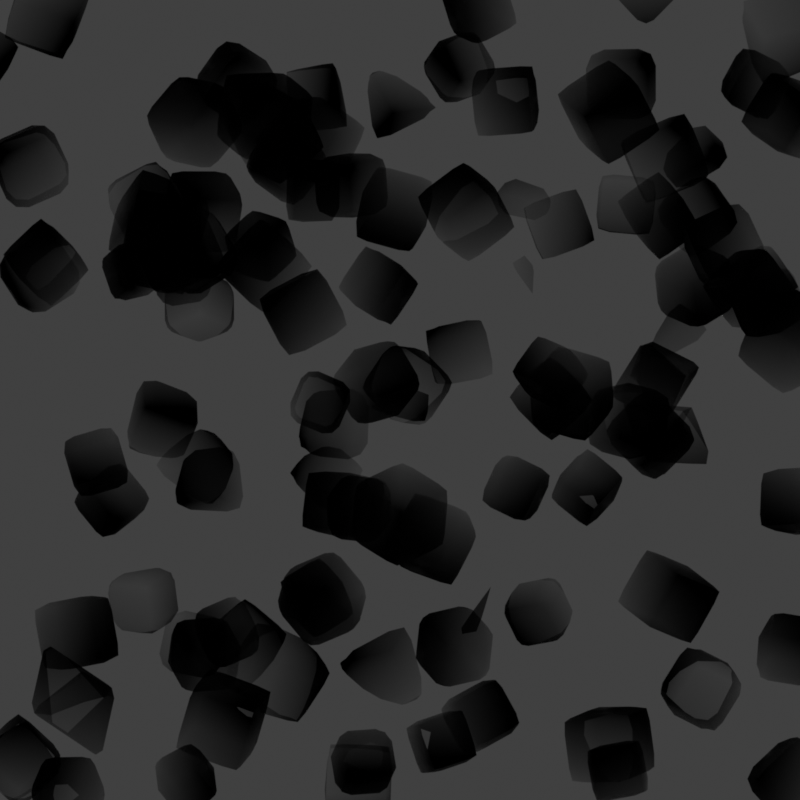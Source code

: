 # Source: Generator.blend  (saved by Blender 3.1.7; exported with 4.5.12 LTS)
import bpy
from mathutils import Matrix  # noqa: F401  (used for matrix-valued properties, if any)

bpy.ops.wm.read_factory_settings(use_empty=True)
scene = bpy.context.scene
scene.name = 'Scene'

# ---- collections
col_collection = bpy.data.collections.new('Collection'); scene.collection.children.link(col_collection)

# ---- materials (node trees are filled in below, after node groups)
mat_black = bpy.data.materials.new('Black')
mat_black.surface_render_method = 'BLENDED'
mat_black.blend_method = 'BLEND'
mat_black.use_transparent_shadow = False

# ---- material node trees
mat_black.use_nodes = True; mat_black.node_tree.nodes.clear()
_N = mat_black.node_tree.nodes; _L = mat_black.node_tree.links
n0 = _N.new('ShaderNodeOutputMaterial'); n0.name = 'Material Output'; n0.location = (300, 300)
n1 = _N.new('ShaderNodeBsdfPrincipled'); n1.name = 'Principled BSDF'; n1.location = (20, 238)
n1.distribution = 'GGX'
n1.subsurface_method = 'RANDOM_WALK_SKIN'
n1.inputs[0].default_value = (0.0, 0.0, 0.0, 1.0)
n1.inputs[1].default_value = 1.0
n1.inputs[2].default_value = 1.0
n1.inputs[3].default_value = 37.35
n1.inputs[13].default_value = 0.0
n1.inputs[15].default_value = 1.0
n1.inputs[18].default_value = 1.0
n1.inputs[27].default_value = (0.0, 0.0, 0.0, 1.0)
n1.inputs[28].default_value = 1.0
n2 = _N.new('ShaderNodeMapping'); n2.name = 'Отображение'; n2.location = (-237, 115)
n2.inputs[1].default_value = (1.0, 1.0, 1.0)
n2.inputs[2].default_value = (0.9268, 1.035, 1.349)
n2.inputs[3].default_value = (-1.0, -1.0, -1.0)
n3 = _N.new('ShaderNodeTexCoord'); n3.name = 'Текстурные координаты'; n3.location = (-487, 138)
_L.new(n1.outputs[0], n0.inputs[0])
_L.new(n2.outputs[0], n1.inputs[4])
_L.new(n3.outputs[0], n2.inputs[0])
n0.is_active_output = True

# ---- world
world_world = bpy.data.worlds.new('World'); scene.world = world_world
world_world.use_nodes = True; world_world.node_tree.nodes.clear()
_N = world_world.node_tree.nodes; _L = world_world.node_tree.links
n0 = _N.new('ShaderNodeOutputWorld'); n0.name = 'World Output'; n0.location = (300, 300)
n1 = _N.new('ShaderNodeBackground'); n1.name = 'Background'; n1.location = (10, 300)
n1.inputs[0].default_value = (0.05088, 0.05088, 0.05088, 1.0)
n1.inputs[1].default_value = 0.5
_L.new(n1.outputs[0], n0.inputs[0])
n0.is_active_output = True
world_world.color = (0.05088, 0.05088, 0.05088)
world_world.use_sun_shadow = False
world_world.sun_shadow_jitter_overblur = 0.0

# ---- cameras
cam_camera = bpy.data.cameras.new('Camera')
cam_camera.type = 'ORTHO'
cam_camera.clip_end = 100.0
cam_camera.lens = -7.868e-07
cam_camera.ortho_scale = 220.0
cam_camera.show_background_images = True

# ---- lights
light_sun = bpy.data.lights.new('sun', 'SUN')
light_sun.transmission_factor = 0.0
light_sun.energy = 1.0
light_sun.shadow_soft_size = 0.25

# ---- meshes
me_cube = bpy.data.meshes.new('cube')
me_cube.from_pydata([(1.0, 1.0, 0.0), (1.0, -1.0, 0.0), (-1.0, -1.0, 0.0), (-1.0, 1.0, 0.0), (1.0, 1.0, 2.0), (1.0, -1.0, 2.0), (-1.0, -1.0, 2.0), (-1.0, 1.0, 2.0)], [], [(0, 1, 2, 3), (7, 6, 2, 3), (1, 5, 4, 0), (2, 6, 5, 1), (3, 7, 4, 0), (7, 4, 5, 6)])
me_cube.polygons.foreach_set('use_smooth', [True] * 6)
me_cube.materials.append(mat_black)
me_cube.use_remesh_fix_poles = True
me_cube.use_remesh_preserve_attributes = False
me_cube.update()
me_cube_001 = bpy.data.meshes.new('cube.001')
me_cube_001.from_pydata([(1.0, 1.0, 0.0), (1.0, -1.0, 0.0), (-1.0, -1.0, 0.0), (-1.0, 1.0, 0.0), (1.0, 1.0, 2.0), (1.0, -1.0, 2.0), (-1.0, -1.0, 2.0), (-1.0, 1.0, 2.0)], [], [(0, 1, 2, 3), (7, 6, 2, 3), (1, 5, 4, 0), (2, 6, 5, 1), (3, 7, 4, 0), (7, 4, 5, 6)])
me_cube_001.polygons.foreach_set('use_smooth', [True] * 6)
me_cube_001.materials.append(mat_black)
me_cube_001.use_remesh_fix_poles = True
me_cube_001.use_remesh_preserve_attributes = False
me_cube_001.update()
me_cube_002 = bpy.data.meshes.new('cube.002')
me_cube_002.from_pydata([(1.0, 1.0, 0.0), (1.0, -1.0, 0.0), (-1.0, -1.0, 0.0), (-1.0, 1.0, 0.0), (1.0, 1.0, 2.0), (1.0, -1.0, 2.0), (-1.0, -1.0, 2.0), (-1.0, 1.0, 2.0)], [], [(0, 1, 2, 3), (7, 6, 2, 3), (1, 5, 4, 0), (2, 6, 5, 1), (3, 7, 4, 0), (7, 4, 5, 6)])
me_cube_002.polygons.foreach_set('use_smooth', [True] * 6)
me_cube_002.materials.append(mat_black)
me_cube_002.use_remesh_fix_poles = True
me_cube_002.use_remesh_preserve_attributes = False
me_cube_002.update()
me_cube_003 = bpy.data.meshes.new('cube.003')
me_cube_003.from_pydata([(1.0, 1.0, 0.0), (1.0, -1.0, 0.0), (-1.0, -1.0, 0.0), (-1.0, 1.0, 0.0), (1.0, 1.0, 2.0), (1.0, -1.0, 2.0), (-1.0, -1.0, 2.0), (-1.0, 1.0, 2.0)], [], [(0, 1, 2, 3), (7, 6, 2, 3), (1, 5, 4, 0), (2, 6, 5, 1), (3, 7, 4, 0), (7, 4, 5, 6)])
me_cube_003.polygons.foreach_set('use_smooth', [True] * 6)
me_cube_003.materials.append(mat_black)
me_cube_003.use_remesh_fix_poles = True
me_cube_003.use_remesh_preserve_attributes = False
me_cube_003.update()
me_cube_004 = bpy.data.meshes.new('cube.004')
me_cube_004.from_pydata([(1.0, 1.0, 0.0), (1.0, -1.0, 0.0), (-1.0, -1.0, 0.0), (-1.0, 1.0, 0.0), (1.0, 1.0, 2.0), (1.0, -1.0, 2.0), (-1.0, -1.0, 2.0), (-1.0, 1.0, 2.0)], [], [(0, 1, 2, 3), (7, 6, 2, 3), (1, 5, 4, 0), (2, 6, 5, 1), (3, 7, 4, 0), (7, 4, 5, 6)])
me_cube_004.polygons.foreach_set('use_smooth', [True] * 6)
me_cube_004.materials.append(mat_black)
me_cube_004.use_remesh_fix_poles = True
me_cube_004.use_remesh_preserve_attributes = False
me_cube_004.update()
me_cube_005 = bpy.data.meshes.new('cube.005')
me_cube_005.from_pydata([(1.0, 1.0, 0.0), (1.0, -1.0, 0.0), (-1.0, -1.0, 0.0), (-1.0, 1.0, 0.0), (1.0, 1.0, 2.0), (1.0, -1.0, 2.0), (-1.0, -1.0, 2.0), (-1.0, 1.0, 2.0)], [], [(0, 1, 2, 3), (7, 6, 2, 3), (1, 5, 4, 0), (2, 6, 5, 1), (3, 7, 4, 0), (7, 4, 5, 6)])
me_cube_005.polygons.foreach_set('use_smooth', [True] * 6)
me_cube_005.materials.append(mat_black)
me_cube_005.use_remesh_fix_poles = True
me_cube_005.use_remesh_preserve_attributes = False
me_cube_005.update()
me_cube_006 = bpy.data.meshes.new('cube.006')
me_cube_006.from_pydata([(1.0, 1.0, 0.0), (1.0, -1.0, 0.0), (-1.0, -1.0, 0.0), (-1.0, 1.0, 0.0), (1.0, 1.0, 2.0), (1.0, -1.0, 2.0), (-1.0, -1.0, 2.0), (-1.0, 1.0, 2.0)], [], [(0, 1, 2, 3), (7, 6, 2, 3), (1, 5, 4, 0), (2, 6, 5, 1), (3, 7, 4, 0), (7, 4, 5, 6)])
me_cube_006.polygons.foreach_set('use_smooth', [True] * 6)
me_cube_006.materials.append(mat_black)
me_cube_006.use_remesh_fix_poles = True
me_cube_006.use_remesh_preserve_attributes = False
me_cube_006.update()
me_cube_007 = bpy.data.meshes.new('cube.007')
me_cube_007.from_pydata([(1.0, 1.0, 0.0), (1.0, -1.0, 0.0), (-1.0, -1.0, 0.0), (-1.0, 1.0, 0.0), (1.0, 1.0, 2.0), (1.0, -1.0, 2.0), (-1.0, -1.0, 2.0), (-1.0, 1.0, 2.0)], [], [(0, 1, 2, 3), (7, 6, 2, 3), (1, 5, 4, 0), (2, 6, 5, 1), (3, 7, 4, 0), (7, 4, 5, 6)])
me_cube_007.polygons.foreach_set('use_smooth', [True] * 6)
me_cube_007.materials.append(mat_black)
me_cube_007.use_remesh_fix_poles = True
me_cube_007.use_remesh_preserve_attributes = False
me_cube_007.update()
me_cube_008 = bpy.data.meshes.new('cube.008')
me_cube_008.from_pydata([(1.0, 1.0, 0.0), (1.0, -1.0, 0.0), (-1.0, -1.0, 0.0), (-1.0, 1.0, 0.0), (1.0, 1.0, 2.0), (1.0, -1.0, 2.0), (-1.0, -1.0, 2.0), (-1.0, 1.0, 2.0)], [], [(0, 1, 2, 3), (7, 6, 2, 3), (1, 5, 4, 0), (2, 6, 5, 1), (3, 7, 4, 0), (7, 4, 5, 6)])
me_cube_008.polygons.foreach_set('use_smooth', [True] * 6)
me_cube_008.materials.append(mat_black)
me_cube_008.use_remesh_fix_poles = True
me_cube_008.use_remesh_preserve_attributes = False
me_cube_008.update()
me_cube_009 = bpy.data.meshes.new('cube.009')
me_cube_009.from_pydata([(1.0, 1.0, 0.0), (1.0, -1.0, 0.0), (-1.0, -1.0, 0.0), (-1.0, 1.0, 0.0), (1.0, 1.0, 2.0), (1.0, -1.0, 2.0), (-1.0, -1.0, 2.0), (-1.0, 1.0, 2.0)], [], [(0, 1, 2, 3), (7, 6, 2, 3), (1, 5, 4, 0), (2, 6, 5, 1), (3, 7, 4, 0), (7, 4, 5, 6)])
me_cube_009.polygons.foreach_set('use_smooth', [True] * 6)
me_cube_009.materials.append(mat_black)
me_cube_009.use_remesh_fix_poles = True
me_cube_009.use_remesh_preserve_attributes = False
me_cube_009.update()
me_cube_010 = bpy.data.meshes.new('cube.010')
me_cube_010.from_pydata([(1.0, 1.0, 0.0), (1.0, -1.0, 0.0), (-1.0, -1.0, 0.0), (-1.0, 1.0, 0.0), (1.0, 1.0, 2.0), (1.0, -1.0, 2.0), (-1.0, -1.0, 2.0), (-1.0, 1.0, 2.0)], [], [(0, 1, 2, 3), (7, 6, 2, 3), (1, 5, 4, 0), (2, 6, 5, 1), (3, 7, 4, 0), (7, 4, 5, 6)])
me_cube_010.polygons.foreach_set('use_smooth', [True] * 6)
me_cube_010.materials.append(mat_black)
me_cube_010.use_remesh_fix_poles = True
me_cube_010.use_remesh_preserve_attributes = False
me_cube_010.update()
me_cube_011 = bpy.data.meshes.new('cube.011')
me_cube_011.from_pydata([(1.0, 1.0, 0.0), (1.0, -1.0, 0.0), (-1.0, -1.0, 0.0), (-1.0, 1.0, 0.0), (1.0, 1.0, 2.0), (1.0, -1.0, 2.0), (-1.0, -1.0, 2.0), (-1.0, 1.0, 2.0)], [], [(0, 1, 2, 3), (7, 6, 2, 3), (1, 5, 4, 0), (2, 6, 5, 1), (3, 7, 4, 0), (7, 4, 5, 6)])
me_cube_011.polygons.foreach_set('use_smooth', [True] * 6)
me_cube_011.materials.append(mat_black)
me_cube_011.use_remesh_fix_poles = True
me_cube_011.use_remesh_preserve_attributes = False
me_cube_011.update()
me_cube_012 = bpy.data.meshes.new('cube.012')
me_cube_012.from_pydata([(1.0, 1.0, 0.0), (1.0, -1.0, 0.0), (-1.0, -1.0, 0.0), (-1.0, 1.0, 0.0), (1.0, 1.0, 2.0), (1.0, -1.0, 2.0), (-1.0, -1.0, 2.0), (-1.0, 1.0, 2.0)], [], [(0, 1, 2, 3), (7, 6, 2, 3), (1, 5, 4, 0), (2, 6, 5, 1), (3, 7, 4, 0), (7, 4, 5, 6)])
me_cube_012.polygons.foreach_set('use_smooth', [True] * 6)
me_cube_012.materials.append(mat_black)
me_cube_012.use_remesh_fix_poles = True
me_cube_012.use_remesh_preserve_attributes = False
me_cube_012.update()
me_cube_013 = bpy.data.meshes.new('cube.013')
me_cube_013.from_pydata([(1.0, 1.0, 0.0), (1.0, -1.0, 0.0), (-1.0, -1.0, 0.0), (-1.0, 1.0, 0.0), (1.0, 1.0, 2.0), (1.0, -1.0, 2.0), (-1.0, -1.0, 2.0), (-1.0, 1.0, 2.0)], [], [(0, 1, 2, 3), (7, 6, 2, 3), (1, 5, 4, 0), (2, 6, 5, 1), (3, 7, 4, 0), (7, 4, 5, 6)])
me_cube_013.polygons.foreach_set('use_smooth', [True] * 6)
me_cube_013.materials.append(mat_black)
me_cube_013.use_remesh_fix_poles = True
me_cube_013.use_remesh_preserve_attributes = False
me_cube_013.update()
me_cube_014 = bpy.data.meshes.new('cube.014')
me_cube_014.from_pydata([(1.0, 1.0, 0.0), (1.0, -1.0, 0.0), (-1.0, -1.0, 0.0), (-1.0, 1.0, 0.0), (1.0, 1.0, 2.0), (1.0, -1.0, 2.0), (-1.0, -1.0, 2.0), (-1.0, 1.0, 2.0)], [], [(0, 1, 2, 3), (7, 6, 2, 3), (1, 5, 4, 0), (2, 6, 5, 1), (3, 7, 4, 0), (7, 4, 5, 6)])
me_cube_014.polygons.foreach_set('use_smooth', [True] * 6)
me_cube_014.materials.append(mat_black)
me_cube_014.use_remesh_fix_poles = True
me_cube_014.use_remesh_preserve_attributes = False
me_cube_014.update()
me_cube_015 = bpy.data.meshes.new('cube.015')
me_cube_015.from_pydata([(1.0, 1.0, 0.0), (1.0, -1.0, 0.0), (-1.0, -1.0, 0.0), (-1.0, 1.0, 0.0), (1.0, 1.0, 2.0), (1.0, -1.0, 2.0), (-1.0, -1.0, 2.0), (-1.0, 1.0, 2.0)], [], [(0, 1, 2, 3), (7, 6, 2, 3), (1, 5, 4, 0), (2, 6, 5, 1), (3, 7, 4, 0), (7, 4, 5, 6)])
me_cube_015.polygons.foreach_set('use_smooth', [True] * 6)
me_cube_015.materials.append(mat_black)
me_cube_015.use_remesh_fix_poles = True
me_cube_015.use_remesh_preserve_attributes = False
me_cube_015.update()
me_cube_016 = bpy.data.meshes.new('cube.016')
me_cube_016.from_pydata([(1.0, 1.0, 0.0), (1.0, -1.0, 0.0), (-1.0, -1.0, 0.0), (-1.0, 1.0, 0.0), (1.0, 1.0, 2.0), (1.0, -1.0, 2.0), (-1.0, -1.0, 2.0), (-1.0, 1.0, 2.0)], [], [(0, 1, 2, 3), (7, 6, 2, 3), (1, 5, 4, 0), (2, 6, 5, 1), (3, 7, 4, 0), (7, 4, 5, 6)])
me_cube_016.polygons.foreach_set('use_smooth', [True] * 6)
me_cube_016.materials.append(mat_black)
me_cube_016.use_remesh_fix_poles = True
me_cube_016.use_remesh_preserve_attributes = False
me_cube_016.update()
me_cube_017 = bpy.data.meshes.new('cube.017')
me_cube_017.from_pydata([(1.0, 1.0, 0.0), (1.0, -1.0, 0.0), (-1.0, -1.0, 0.0), (-1.0, 1.0, 0.0), (1.0, 1.0, 2.0), (1.0, -1.0, 2.0), (-1.0, -1.0, 2.0), (-1.0, 1.0, 2.0)], [], [(0, 1, 2, 3), (7, 6, 2, 3), (1, 5, 4, 0), (2, 6, 5, 1), (3, 7, 4, 0), (7, 4, 5, 6)])
me_cube_017.polygons.foreach_set('use_smooth', [True] * 6)
me_cube_017.materials.append(mat_black)
me_cube_017.use_remesh_fix_poles = True
me_cube_017.use_remesh_preserve_attributes = False
me_cube_017.update()
me_cube_018 = bpy.data.meshes.new('cube.018')
me_cube_018.from_pydata([(1.0, 1.0, 0.0), (1.0, -1.0, 0.0), (-1.0, -1.0, 0.0), (-1.0, 1.0, 0.0), (1.0, 1.0, 2.0), (1.0, -1.0, 2.0), (-1.0, -1.0, 2.0), (-1.0, 1.0, 2.0)], [], [(0, 1, 2, 3), (7, 6, 2, 3), (1, 5, 4, 0), (2, 6, 5, 1), (3, 7, 4, 0), (7, 4, 5, 6)])
me_cube_018.polygons.foreach_set('use_smooth', [True] * 6)
me_cube_018.materials.append(mat_black)
me_cube_018.use_remesh_fix_poles = True
me_cube_018.use_remesh_preserve_attributes = False
me_cube_018.update()
me_cube_019 = bpy.data.meshes.new('cube.019')
me_cube_019.from_pydata([(1.0, 1.0, 0.0), (1.0, -1.0, 0.0), (-1.0, -1.0, 0.0), (-1.0, 1.0, 0.0), (1.0, 1.0, 2.0), (1.0, -1.0, 2.0), (-1.0, -1.0, 2.0), (-1.0, 1.0, 2.0)], [], [(0, 1, 2, 3), (7, 6, 2, 3), (1, 5, 4, 0), (2, 6, 5, 1), (3, 7, 4, 0), (7, 4, 5, 6)])
me_cube_019.polygons.foreach_set('use_smooth', [True] * 6)
me_cube_019.materials.append(mat_black)
me_cube_019.use_remesh_fix_poles = True
me_cube_019.use_remesh_preserve_attributes = False
me_cube_019.update()
me_cube_020 = bpy.data.meshes.new('cube.020')
me_cube_020.from_pydata([(1.0, 1.0, 0.0), (1.0, -1.0, 0.0), (-1.0, -1.0, 0.0), (-1.0, 1.0, 0.0), (1.0, 1.0, 2.0), (1.0, -1.0, 2.0), (-1.0, -1.0, 2.0), (-1.0, 1.0, 2.0)], [], [(0, 1, 2, 3), (7, 6, 2, 3), (1, 5, 4, 0), (2, 6, 5, 1), (3, 7, 4, 0), (7, 4, 5, 6)])
me_cube_020.polygons.foreach_set('use_smooth', [True] * 6)
me_cube_020.materials.append(mat_black)
me_cube_020.use_remesh_fix_poles = True
me_cube_020.use_remesh_preserve_attributes = False
me_cube_020.update()
me_cube_021 = bpy.data.meshes.new('cube.021')
me_cube_021.from_pydata([(1.0, 1.0, 0.0), (1.0, -1.0, 0.0), (-1.0, -1.0, 0.0), (-1.0, 1.0, 0.0), (1.0, 1.0, 2.0), (1.0, -1.0, 2.0), (-1.0, -1.0, 2.0), (-1.0, 1.0, 2.0)], [], [(0, 1, 2, 3), (7, 6, 2, 3), (1, 5, 4, 0), (2, 6, 5, 1), (3, 7, 4, 0), (7, 4, 5, 6)])
me_cube_021.polygons.foreach_set('use_smooth', [True] * 6)
me_cube_021.materials.append(mat_black)
me_cube_021.use_remesh_fix_poles = True
me_cube_021.use_remesh_preserve_attributes = False
me_cube_021.update()
me_cube_022 = bpy.data.meshes.new('cube.022')
me_cube_022.from_pydata([(1.0, 1.0, 0.0), (1.0, -1.0, 0.0), (-1.0, -1.0, 0.0), (-1.0, 1.0, 0.0), (1.0, 1.0, 2.0), (1.0, -1.0, 2.0), (-1.0, -1.0, 2.0), (-1.0, 1.0, 2.0)], [], [(0, 1, 2, 3), (7, 6, 2, 3), (1, 5, 4, 0), (2, 6, 5, 1), (3, 7, 4, 0), (7, 4, 5, 6)])
me_cube_022.polygons.foreach_set('use_smooth', [True] * 6)
me_cube_022.materials.append(mat_black)
me_cube_022.use_remesh_fix_poles = True
me_cube_022.use_remesh_preserve_attributes = False
me_cube_022.update()
me_cube_023 = bpy.data.meshes.new('cube.023')
me_cube_023.from_pydata([(1.0, 1.0, 0.0), (1.0, -1.0, 0.0), (-1.0, -1.0, 0.0), (-1.0, 1.0, 0.0), (1.0, 1.0, 2.0), (1.0, -1.0, 2.0), (-1.0, -1.0, 2.0), (-1.0, 1.0, 2.0)], [], [(0, 1, 2, 3), (7, 6, 2, 3), (1, 5, 4, 0), (2, 6, 5, 1), (3, 7, 4, 0), (7, 4, 5, 6)])
me_cube_023.polygons.foreach_set('use_smooth', [True] * 6)
me_cube_023.materials.append(mat_black)
me_cube_023.use_remesh_fix_poles = True
me_cube_023.use_remesh_preserve_attributes = False
me_cube_023.update()
me_cube_024 = bpy.data.meshes.new('cube.024')
me_cube_024.from_pydata([(1.0, 1.0, 0.0), (1.0, -1.0, 0.0), (-1.0, -1.0, 0.0), (-1.0, 1.0, 0.0), (1.0, 1.0, 2.0), (1.0, -1.0, 2.0), (-1.0, -1.0, 2.0), (-1.0, 1.0, 2.0)], [], [(0, 1, 2, 3), (7, 6, 2, 3), (1, 5, 4, 0), (2, 6, 5, 1), (3, 7, 4, 0), (7, 4, 5, 6)])
me_cube_024.polygons.foreach_set('use_smooth', [True] * 6)
me_cube_024.materials.append(mat_black)
me_cube_024.use_remesh_fix_poles = True
me_cube_024.use_remesh_preserve_attributes = False
me_cube_024.update()
me_cube_025 = bpy.data.meshes.new('cube.025')
me_cube_025.from_pydata([(1.0, 1.0, 0.0), (1.0, -1.0, 0.0), (-1.0, -1.0, 0.0), (-1.0, 1.0, 0.0), (1.0, 1.0, 2.0), (1.0, -1.0, 2.0), (-1.0, -1.0, 2.0), (-1.0, 1.0, 2.0)], [], [(0, 1, 2, 3), (7, 6, 2, 3), (1, 5, 4, 0), (2, 6, 5, 1), (3, 7, 4, 0), (7, 4, 5, 6)])
me_cube_025.polygons.foreach_set('use_smooth', [True] * 6)
me_cube_025.materials.append(mat_black)
me_cube_025.use_remesh_fix_poles = True
me_cube_025.use_remesh_preserve_attributes = False
me_cube_025.update()
me_cube_026 = bpy.data.meshes.new('cube.026')
me_cube_026.from_pydata([(1.0, 1.0, 0.0), (1.0, -1.0, 0.0), (-1.0, -1.0, 0.0), (-1.0, 1.0, 0.0), (1.0, 1.0, 2.0), (1.0, -1.0, 2.0), (-1.0, -1.0, 2.0), (-1.0, 1.0, 2.0)], [], [(0, 1, 2, 3), (7, 6, 2, 3), (1, 5, 4, 0), (2, 6, 5, 1), (3, 7, 4, 0), (7, 4, 5, 6)])
me_cube_026.polygons.foreach_set('use_smooth', [True] * 6)
me_cube_026.materials.append(mat_black)
me_cube_026.use_remesh_fix_poles = True
me_cube_026.use_remesh_preserve_attributes = False
me_cube_026.update()
me_cube_027 = bpy.data.meshes.new('cube.027')
me_cube_027.from_pydata([(1.0, 1.0, 0.0), (1.0, -1.0, 0.0), (-1.0, -1.0, 0.0), (-1.0, 1.0, 0.0), (1.0, 1.0, 2.0), (1.0, -1.0, 2.0), (-1.0, -1.0, 2.0), (-1.0, 1.0, 2.0)], [], [(0, 1, 2, 3), (7, 6, 2, 3), (1, 5, 4, 0), (2, 6, 5, 1), (3, 7, 4, 0), (7, 4, 5, 6)])
me_cube_027.polygons.foreach_set('use_smooth', [True] * 6)
me_cube_027.materials.append(mat_black)
me_cube_027.use_remesh_fix_poles = True
me_cube_027.use_remesh_preserve_attributes = False
me_cube_027.update()
me_cube_028 = bpy.data.meshes.new('cube.028')
me_cube_028.from_pydata([(1.0, 1.0, 0.0), (1.0, -1.0, 0.0), (-1.0, -1.0, 0.0), (-1.0, 1.0, 0.0), (1.0, 1.0, 2.0), (1.0, -1.0, 2.0), (-1.0, -1.0, 2.0), (-1.0, 1.0, 2.0)], [], [(0, 1, 2, 3), (7, 6, 2, 3), (1, 5, 4, 0), (2, 6, 5, 1), (3, 7, 4, 0), (7, 4, 5, 6)])
me_cube_028.polygons.foreach_set('use_smooth', [True] * 6)
me_cube_028.materials.append(mat_black)
me_cube_028.use_remesh_fix_poles = True
me_cube_028.use_remesh_preserve_attributes = False
me_cube_028.update()
me_cube_029 = bpy.data.meshes.new('cube.029')
me_cube_029.from_pydata([(1.0, 1.0, 0.0), (1.0, -1.0, 0.0), (-1.0, -1.0, 0.0), (-1.0, 1.0, 0.0), (1.0, 1.0, 2.0), (1.0, -1.0, 2.0), (-1.0, -1.0, 2.0), (-1.0, 1.0, 2.0)], [], [(0, 1, 2, 3), (7, 6, 2, 3), (1, 5, 4, 0), (2, 6, 5, 1), (3, 7, 4, 0), (7, 4, 5, 6)])
me_cube_029.polygons.foreach_set('use_smooth', [True] * 6)
me_cube_029.materials.append(mat_black)
me_cube_029.use_remesh_fix_poles = True
me_cube_029.use_remesh_preserve_attributes = False
me_cube_029.update()
me_cube_030 = bpy.data.meshes.new('cube.030')
me_cube_030.from_pydata([(1.0, 1.0, 0.0), (1.0, -1.0, 0.0), (-1.0, -1.0, 0.0), (-1.0, 1.0, 0.0), (1.0, 1.0, 2.0), (1.0, -1.0, 2.0), (-1.0, -1.0, 2.0), (-1.0, 1.0, 2.0)], [], [(0, 1, 2, 3), (7, 6, 2, 3), (1, 5, 4, 0), (2, 6, 5, 1), (3, 7, 4, 0), (7, 4, 5, 6)])
me_cube_030.polygons.foreach_set('use_smooth', [True] * 6)
me_cube_030.materials.append(mat_black)
me_cube_030.use_remesh_fix_poles = True
me_cube_030.use_remesh_preserve_attributes = False
me_cube_030.update()
me_cube_031 = bpy.data.meshes.new('cube.031')
me_cube_031.from_pydata([(1.0, 1.0, 0.0), (1.0, -1.0, 0.0), (-1.0, -1.0, 0.0), (-1.0, 1.0, 0.0), (1.0, 1.0, 2.0), (1.0, -1.0, 2.0), (-1.0, -1.0, 2.0), (-1.0, 1.0, 2.0)], [], [(0, 1, 2, 3), (7, 6, 2, 3), (1, 5, 4, 0), (2, 6, 5, 1), (3, 7, 4, 0), (7, 4, 5, 6)])
me_cube_031.polygons.foreach_set('use_smooth', [True] * 6)
me_cube_031.materials.append(mat_black)
me_cube_031.use_remesh_fix_poles = True
me_cube_031.use_remesh_preserve_attributes = False
me_cube_031.update()
me_cube_032 = bpy.data.meshes.new('cube.032')
me_cube_032.from_pydata([(1.0, 1.0, 0.0), (1.0, -1.0, 0.0), (-1.0, -1.0, 0.0), (-1.0, 1.0, 0.0), (1.0, 1.0, 2.0), (1.0, -1.0, 2.0), (-1.0, -1.0, 2.0), (-1.0, 1.0, 2.0)], [], [(0, 1, 2, 3), (7, 6, 2, 3), (1, 5, 4, 0), (2, 6, 5, 1), (3, 7, 4, 0), (7, 4, 5, 6)])
me_cube_032.polygons.foreach_set('use_smooth', [True] * 6)
me_cube_032.materials.append(mat_black)
me_cube_032.use_remesh_fix_poles = True
me_cube_032.use_remesh_preserve_attributes = False
me_cube_032.update()
me_cube_033 = bpy.data.meshes.new('cube.033')
me_cube_033.from_pydata([(1.0, 1.0, 0.0), (1.0, -1.0, 0.0), (-1.0, -1.0, 0.0), (-1.0, 1.0, 0.0), (1.0, 1.0, 2.0), (1.0, -1.0, 2.0), (-1.0, -1.0, 2.0), (-1.0, 1.0, 2.0)], [], [(0, 1, 2, 3), (7, 6, 2, 3), (1, 5, 4, 0), (2, 6, 5, 1), (3, 7, 4, 0), (7, 4, 5, 6)])
me_cube_033.polygons.foreach_set('use_smooth', [True] * 6)
me_cube_033.materials.append(mat_black)
me_cube_033.use_remesh_fix_poles = True
me_cube_033.use_remesh_preserve_attributes = False
me_cube_033.update()
me_cube_034 = bpy.data.meshes.new('cube.034')
me_cube_034.from_pydata([(1.0, 1.0, 0.0), (1.0, -1.0, 0.0), (-1.0, -1.0, 0.0), (-1.0, 1.0, 0.0), (1.0, 1.0, 2.0), (1.0, -1.0, 2.0), (-1.0, -1.0, 2.0), (-1.0, 1.0, 2.0)], [], [(0, 1, 2, 3), (7, 6, 2, 3), (1, 5, 4, 0), (2, 6, 5, 1), (3, 7, 4, 0), (7, 4, 5, 6)])
me_cube_034.polygons.foreach_set('use_smooth', [True] * 6)
me_cube_034.materials.append(mat_black)
me_cube_034.use_remesh_fix_poles = True
me_cube_034.use_remesh_preserve_attributes = False
me_cube_034.update()
me_cube_035 = bpy.data.meshes.new('cube.035')
me_cube_035.from_pydata([(1.0, 1.0, 0.0), (1.0, -1.0, 0.0), (-1.0, -1.0, 0.0), (-1.0, 1.0, 0.0), (1.0, 1.0, 2.0), (1.0, -1.0, 2.0), (-1.0, -1.0, 2.0), (-1.0, 1.0, 2.0)], [], [(0, 1, 2, 3), (7, 6, 2, 3), (1, 5, 4, 0), (2, 6, 5, 1), (3, 7, 4, 0), (7, 4, 5, 6)])
me_cube_035.polygons.foreach_set('use_smooth', [True] * 6)
me_cube_035.materials.append(mat_black)
me_cube_035.use_remesh_fix_poles = True
me_cube_035.use_remesh_preserve_attributes = False
me_cube_035.update()
me_cube_036 = bpy.data.meshes.new('cube.036')
me_cube_036.from_pydata([(1.0, 1.0, 0.0), (1.0, -1.0, 0.0), (-1.0, -1.0, 0.0), (-1.0, 1.0, 0.0), (1.0, 1.0, 2.0), (1.0, -1.0, 2.0), (-1.0, -1.0, 2.0), (-1.0, 1.0, 2.0)], [], [(0, 1, 2, 3), (7, 6, 2, 3), (1, 5, 4, 0), (2, 6, 5, 1), (3, 7, 4, 0), (7, 4, 5, 6)])
me_cube_036.polygons.foreach_set('use_smooth', [True] * 6)
me_cube_036.materials.append(mat_black)
me_cube_036.use_remesh_fix_poles = True
me_cube_036.use_remesh_preserve_attributes = False
me_cube_036.update()
me_cube_037 = bpy.data.meshes.new('cube.037')
me_cube_037.from_pydata([(1.0, 1.0, 0.0), (1.0, -1.0, 0.0), (-1.0, -1.0, 0.0), (-1.0, 1.0, 0.0), (1.0, 1.0, 2.0), (1.0, -1.0, 2.0), (-1.0, -1.0, 2.0), (-1.0, 1.0, 2.0)], [], [(0, 1, 2, 3), (7, 6, 2, 3), (1, 5, 4, 0), (2, 6, 5, 1), (3, 7, 4, 0), (7, 4, 5, 6)])
me_cube_037.polygons.foreach_set('use_smooth', [True] * 6)
me_cube_037.materials.append(mat_black)
me_cube_037.use_remesh_fix_poles = True
me_cube_037.use_remesh_preserve_attributes = False
me_cube_037.update()
me_cube_038 = bpy.data.meshes.new('cube.038')
me_cube_038.from_pydata([(1.0, 1.0, 0.0), (1.0, -1.0, 0.0), (-1.0, -1.0, 0.0), (-1.0, 1.0, 0.0), (1.0, 1.0, 2.0), (1.0, -1.0, 2.0), (-1.0, -1.0, 2.0), (-1.0, 1.0, 2.0)], [], [(0, 1, 2, 3), (7, 6, 2, 3), (1, 5, 4, 0), (2, 6, 5, 1), (3, 7, 4, 0), (7, 4, 5, 6)])
me_cube_038.polygons.foreach_set('use_smooth', [True] * 6)
me_cube_038.materials.append(mat_black)
me_cube_038.use_remesh_fix_poles = True
me_cube_038.use_remesh_preserve_attributes = False
me_cube_038.update()
me_cube_039 = bpy.data.meshes.new('cube.039')
me_cube_039.from_pydata([(1.0, 1.0, 0.0), (1.0, -1.0, 0.0), (-1.0, -1.0, 0.0), (-1.0, 1.0, 0.0), (1.0, 1.0, 2.0), (1.0, -1.0, 2.0), (-1.0, -1.0, 2.0), (-1.0, 1.0, 2.0)], [], [(0, 1, 2, 3), (7, 6, 2, 3), (1, 5, 4, 0), (2, 6, 5, 1), (3, 7, 4, 0), (7, 4, 5, 6)])
me_cube_039.polygons.foreach_set('use_smooth', [True] * 6)
me_cube_039.materials.append(mat_black)
me_cube_039.use_remesh_fix_poles = True
me_cube_039.use_remesh_preserve_attributes = False
me_cube_039.update()
me_cube_040 = bpy.data.meshes.new('cube.040')
me_cube_040.from_pydata([(1.0, 1.0, 0.0), (1.0, -1.0, 0.0), (-1.0, -1.0, 0.0), (-1.0, 1.0, 0.0), (1.0, 1.0, 2.0), (1.0, -1.0, 2.0), (-1.0, -1.0, 2.0), (-1.0, 1.0, 2.0)], [], [(0, 1, 2, 3), (7, 6, 2, 3), (1, 5, 4, 0), (2, 6, 5, 1), (3, 7, 4, 0), (7, 4, 5, 6)])
me_cube_040.polygons.foreach_set('use_smooth', [True] * 6)
me_cube_040.materials.append(mat_black)
me_cube_040.use_remesh_fix_poles = True
me_cube_040.use_remesh_preserve_attributes = False
me_cube_040.update()
me_cube_041 = bpy.data.meshes.new('cube.041')
me_cube_041.from_pydata([(1.0, 1.0, 0.0), (1.0, -1.0, 0.0), (-1.0, -1.0, 0.0), (-1.0, 1.0, 0.0), (1.0, 1.0, 2.0), (1.0, -1.0, 2.0), (-1.0, -1.0, 2.0), (-1.0, 1.0, 2.0)], [], [(0, 1, 2, 3), (7, 6, 2, 3), (1, 5, 4, 0), (2, 6, 5, 1), (3, 7, 4, 0), (7, 4, 5, 6)])
me_cube_041.polygons.foreach_set('use_smooth', [True] * 6)
me_cube_041.materials.append(mat_black)
me_cube_041.use_remesh_fix_poles = True
me_cube_041.use_remesh_preserve_attributes = False
me_cube_041.update()
me_cube_042 = bpy.data.meshes.new('cube.042')
me_cube_042.from_pydata([(1.0, 1.0, 0.0), (1.0, -1.0, 0.0), (-1.0, -1.0, 0.0), (-1.0, 1.0, 0.0), (1.0, 1.0, 2.0), (1.0, -1.0, 2.0), (-1.0, -1.0, 2.0), (-1.0, 1.0, 2.0)], [], [(0, 1, 2, 3), (7, 6, 2, 3), (1, 5, 4, 0), (2, 6, 5, 1), (3, 7, 4, 0), (7, 4, 5, 6)])
me_cube_042.polygons.foreach_set('use_smooth', [True] * 6)
me_cube_042.materials.append(mat_black)
me_cube_042.use_remesh_fix_poles = True
me_cube_042.use_remesh_preserve_attributes = False
me_cube_042.update()
me_cube_043 = bpy.data.meshes.new('cube.043')
me_cube_043.from_pydata([(1.0, 1.0, 0.0), (1.0, -1.0, 0.0), (-1.0, -1.0, 0.0), (-1.0, 1.0, 0.0), (1.0, 1.0, 2.0), (1.0, -1.0, 2.0), (-1.0, -1.0, 2.0), (-1.0, 1.0, 2.0)], [], [(0, 1, 2, 3), (7, 6, 2, 3), (1, 5, 4, 0), (2, 6, 5, 1), (3, 7, 4, 0), (7, 4, 5, 6)])
me_cube_043.polygons.foreach_set('use_smooth', [True] * 6)
me_cube_043.materials.append(mat_black)
me_cube_043.use_remesh_fix_poles = True
me_cube_043.use_remesh_preserve_attributes = False
me_cube_043.update()
me_cube_044 = bpy.data.meshes.new('cube.044')
me_cube_044.from_pydata([(1.0, 1.0, 0.0), (1.0, -1.0, 0.0), (-1.0, -1.0, 0.0), (-1.0, 1.0, 0.0), (1.0, 1.0, 2.0), (1.0, -1.0, 2.0), (-1.0, -1.0, 2.0), (-1.0, 1.0, 2.0)], [], [(0, 1, 2, 3), (7, 6, 2, 3), (1, 5, 4, 0), (2, 6, 5, 1), (3, 7, 4, 0), (7, 4, 5, 6)])
me_cube_044.polygons.foreach_set('use_smooth', [True] * 6)
me_cube_044.materials.append(mat_black)
me_cube_044.use_remesh_fix_poles = True
me_cube_044.use_remesh_preserve_attributes = False
me_cube_044.update()
me_cube_045 = bpy.data.meshes.new('cube.045')
me_cube_045.from_pydata([(1.0, 1.0, 0.0), (1.0, -1.0, 0.0), (-1.0, -1.0, 0.0), (-1.0, 1.0, 0.0), (1.0, 1.0, 2.0), (1.0, -1.0, 2.0), (-1.0, -1.0, 2.0), (-1.0, 1.0, 2.0)], [], [(0, 1, 2, 3), (7, 6, 2, 3), (1, 5, 4, 0), (2, 6, 5, 1), (3, 7, 4, 0), (7, 4, 5, 6)])
me_cube_045.polygons.foreach_set('use_smooth', [True] * 6)
me_cube_045.materials.append(mat_black)
me_cube_045.use_remesh_fix_poles = True
me_cube_045.use_remesh_preserve_attributes = False
me_cube_045.update()
me_cube_046 = bpy.data.meshes.new('cube.046')
me_cube_046.from_pydata([(1.0, 1.0, 0.0), (1.0, -1.0, 0.0), (-1.0, -1.0, 0.0), (-1.0, 1.0, 0.0), (1.0, 1.0, 2.0), (1.0, -1.0, 2.0), (-1.0, -1.0, 2.0), (-1.0, 1.0, 2.0)], [], [(0, 1, 2, 3), (7, 6, 2, 3), (1, 5, 4, 0), (2, 6, 5, 1), (3, 7, 4, 0), (7, 4, 5, 6)])
me_cube_046.polygons.foreach_set('use_smooth', [True] * 6)
me_cube_046.materials.append(mat_black)
me_cube_046.use_remesh_fix_poles = True
me_cube_046.use_remesh_preserve_attributes = False
me_cube_046.update()
me_cube_047 = bpy.data.meshes.new('cube.047')
me_cube_047.from_pydata([(1.0, 1.0, 0.0), (1.0, -1.0, 0.0), (-1.0, -1.0, 0.0), (-1.0, 1.0, 0.0), (1.0, 1.0, 2.0), (1.0, -1.0, 2.0), (-1.0, -1.0, 2.0), (-1.0, 1.0, 2.0)], [], [(0, 1, 2, 3), (7, 6, 2, 3), (1, 5, 4, 0), (2, 6, 5, 1), (3, 7, 4, 0), (7, 4, 5, 6)])
me_cube_047.polygons.foreach_set('use_smooth', [True] * 6)
me_cube_047.materials.append(mat_black)
me_cube_047.use_remesh_fix_poles = True
me_cube_047.use_remesh_preserve_attributes = False
me_cube_047.update()
me_cube_048 = bpy.data.meshes.new('cube.048')
me_cube_048.from_pydata([(1.0, 1.0, 0.0), (1.0, -1.0, 0.0), (-1.0, -1.0, 0.0), (-1.0, 1.0, 0.0), (1.0, 1.0, 2.0), (1.0, -1.0, 2.0), (-1.0, -1.0, 2.0), (-1.0, 1.0, 2.0)], [], [(0, 1, 2, 3), (7, 6, 2, 3), (1, 5, 4, 0), (2, 6, 5, 1), (3, 7, 4, 0), (7, 4, 5, 6)])
me_cube_048.polygons.foreach_set('use_smooth', [True] * 6)
me_cube_048.materials.append(mat_black)
me_cube_048.use_remesh_fix_poles = True
me_cube_048.use_remesh_preserve_attributes = False
me_cube_048.update()
me_cube_049 = bpy.data.meshes.new('cube.049')
me_cube_049.from_pydata([(1.0, 1.0, 0.0), (1.0, -1.0, 0.0), (-1.0, -1.0, 0.0), (-1.0, 1.0, 0.0), (1.0, 1.0, 2.0), (1.0, -1.0, 2.0), (-1.0, -1.0, 2.0), (-1.0, 1.0, 2.0)], [], [(0, 1, 2, 3), (7, 6, 2, 3), (1, 5, 4, 0), (2, 6, 5, 1), (3, 7, 4, 0), (7, 4, 5, 6)])
me_cube_049.polygons.foreach_set('use_smooth', [True] * 6)
me_cube_049.materials.append(mat_black)
me_cube_049.use_remesh_fix_poles = True
me_cube_049.use_remesh_preserve_attributes = False
me_cube_049.update()
me_cube_050 = bpy.data.meshes.new('cube.050')
me_cube_050.from_pydata([(1.0, 1.0, 0.0), (1.0, -1.0, 0.0), (-1.0, -1.0, 0.0), (-1.0, 1.0, 0.0), (1.0, 1.0, 2.0), (1.0, -1.0, 2.0), (-1.0, -1.0, 2.0), (-1.0, 1.0, 2.0)], [], [(0, 1, 2, 3), (7, 6, 2, 3), (1, 5, 4, 0), (2, 6, 5, 1), (3, 7, 4, 0), (7, 4, 5, 6)])
me_cube_050.polygons.foreach_set('use_smooth', [True] * 6)
me_cube_050.materials.append(mat_black)
me_cube_050.use_remesh_fix_poles = True
me_cube_050.use_remesh_preserve_attributes = False
me_cube_050.update()
me_cube_051 = bpy.data.meshes.new('cube.051')
me_cube_051.from_pydata([(1.0, 1.0, 0.0), (1.0, -1.0, 0.0), (-1.0, -1.0, 0.0), (-1.0, 1.0, 0.0), (1.0, 1.0, 2.0), (1.0, -1.0, 2.0), (-1.0, -1.0, 2.0), (-1.0, 1.0, 2.0)], [], [(0, 1, 2, 3), (7, 6, 2, 3), (1, 5, 4, 0), (2, 6, 5, 1), (3, 7, 4, 0), (7, 4, 5, 6)])
me_cube_051.polygons.foreach_set('use_smooth', [True] * 6)
me_cube_051.materials.append(mat_black)
me_cube_051.use_remesh_fix_poles = True
me_cube_051.use_remesh_preserve_attributes = False
me_cube_051.update()
me_cube_052 = bpy.data.meshes.new('cube.052')
me_cube_052.from_pydata([(1.0, 1.0, 0.0), (1.0, -1.0, 0.0), (-1.0, -1.0, 0.0), (-1.0, 1.0, 0.0), (1.0, 1.0, 2.0), (1.0, -1.0, 2.0), (-1.0, -1.0, 2.0), (-1.0, 1.0, 2.0)], [], [(0, 1, 2, 3), (7, 6, 2, 3), (1, 5, 4, 0), (2, 6, 5, 1), (3, 7, 4, 0), (7, 4, 5, 6)])
me_cube_052.polygons.foreach_set('use_smooth', [True] * 6)
me_cube_052.materials.append(mat_black)
me_cube_052.use_remesh_fix_poles = True
me_cube_052.use_remesh_preserve_attributes = False
me_cube_052.update()
me_cube_053 = bpy.data.meshes.new('cube.053')
me_cube_053.from_pydata([(1.0, 1.0, 0.0), (1.0, -1.0, 0.0), (-1.0, -1.0, 0.0), (-1.0, 1.0, 0.0), (1.0, 1.0, 2.0), (1.0, -1.0, 2.0), (-1.0, -1.0, 2.0), (-1.0, 1.0, 2.0)], [], [(0, 1, 2, 3), (7, 6, 2, 3), (1, 5, 4, 0), (2, 6, 5, 1), (3, 7, 4, 0), (7, 4, 5, 6)])
me_cube_053.polygons.foreach_set('use_smooth', [True] * 6)
me_cube_053.materials.append(mat_black)
me_cube_053.use_remesh_fix_poles = True
me_cube_053.use_remesh_preserve_attributes = False
me_cube_053.update()
me_cube_054 = bpy.data.meshes.new('cube.054')
me_cube_054.from_pydata([(1.0, 1.0, 0.0), (1.0, -1.0, 0.0), (-1.0, -1.0, 0.0), (-1.0, 1.0, 0.0), (1.0, 1.0, 2.0), (1.0, -1.0, 2.0), (-1.0, -1.0, 2.0), (-1.0, 1.0, 2.0)], [], [(0, 1, 2, 3), (7, 6, 2, 3), (1, 5, 4, 0), (2, 6, 5, 1), (3, 7, 4, 0), (7, 4, 5, 6)])
me_cube_054.polygons.foreach_set('use_smooth', [True] * 6)
me_cube_054.materials.append(mat_black)
me_cube_054.use_remesh_fix_poles = True
me_cube_054.use_remesh_preserve_attributes = False
me_cube_054.update()
me_cube_055 = bpy.data.meshes.new('cube.055')
me_cube_055.from_pydata([(1.0, 1.0, 0.0), (1.0, -1.0, 0.0), (-1.0, -1.0, 0.0), (-1.0, 1.0, 0.0), (1.0, 1.0, 2.0), (1.0, -1.0, 2.0), (-1.0, -1.0, 2.0), (-1.0, 1.0, 2.0)], [], [(0, 1, 2, 3), (7, 6, 2, 3), (1, 5, 4, 0), (2, 6, 5, 1), (3, 7, 4, 0), (7, 4, 5, 6)])
me_cube_055.polygons.foreach_set('use_smooth', [True] * 6)
me_cube_055.materials.append(mat_black)
me_cube_055.use_remesh_fix_poles = True
me_cube_055.use_remesh_preserve_attributes = False
me_cube_055.update()
me_cube_056 = bpy.data.meshes.new('cube.056')
me_cube_056.from_pydata([(1.0, 1.0, 0.0), (1.0, -1.0, 0.0), (-1.0, -1.0, 0.0), (-1.0, 1.0, 0.0), (1.0, 1.0, 2.0), (1.0, -1.0, 2.0), (-1.0, -1.0, 2.0), (-1.0, 1.0, 2.0)], [], [(0, 1, 2, 3), (7, 6, 2, 3), (1, 5, 4, 0), (2, 6, 5, 1), (3, 7, 4, 0), (7, 4, 5, 6)])
me_cube_056.polygons.foreach_set('use_smooth', [True] * 6)
me_cube_056.materials.append(mat_black)
me_cube_056.use_remesh_fix_poles = True
me_cube_056.use_remesh_preserve_attributes = False
me_cube_056.update()
me_cube_057 = bpy.data.meshes.new('cube.057')
me_cube_057.from_pydata([(1.0, 1.0, 0.0), (1.0, -1.0, 0.0), (-1.0, -1.0, 0.0), (-1.0, 1.0, 0.0), (1.0, 1.0, 2.0), (1.0, -1.0, 2.0), (-1.0, -1.0, 2.0), (-1.0, 1.0, 2.0)], [], [(0, 1, 2, 3), (7, 6, 2, 3), (1, 5, 4, 0), (2, 6, 5, 1), (3, 7, 4, 0), (7, 4, 5, 6)])
me_cube_057.polygons.foreach_set('use_smooth', [True] * 6)
me_cube_057.materials.append(mat_black)
me_cube_057.use_remesh_fix_poles = True
me_cube_057.use_remesh_preserve_attributes = False
me_cube_057.update()
me_cube_058 = bpy.data.meshes.new('cube.058')
me_cube_058.from_pydata([(1.0, 1.0, 0.0), (1.0, -1.0, 0.0), (-1.0, -1.0, 0.0), (-1.0, 1.0, 0.0), (1.0, 1.0, 2.0), (1.0, -1.0, 2.0), (-1.0, -1.0, 2.0), (-1.0, 1.0, 2.0)], [], [(0, 1, 2, 3), (7, 6, 2, 3), (1, 5, 4, 0), (2, 6, 5, 1), (3, 7, 4, 0), (7, 4, 5, 6)])
me_cube_058.polygons.foreach_set('use_smooth', [True] * 6)
me_cube_058.materials.append(mat_black)
me_cube_058.use_remesh_fix_poles = True
me_cube_058.use_remesh_preserve_attributes = False
me_cube_058.update()
me_cube_059 = bpy.data.meshes.new('cube.059')
me_cube_059.from_pydata([(1.0, 1.0, 0.0), (1.0, -1.0, 0.0), (-1.0, -1.0, 0.0), (-1.0, 1.0, 0.0), (1.0, 1.0, 2.0), (1.0, -1.0, 2.0), (-1.0, -1.0, 2.0), (-1.0, 1.0, 2.0)], [], [(0, 1, 2, 3), (7, 6, 2, 3), (1, 5, 4, 0), (2, 6, 5, 1), (3, 7, 4, 0), (7, 4, 5, 6)])
me_cube_059.polygons.foreach_set('use_smooth', [True] * 6)
me_cube_059.materials.append(mat_black)
me_cube_059.use_remesh_fix_poles = True
me_cube_059.use_remesh_preserve_attributes = False
me_cube_059.update()
me_cube_060 = bpy.data.meshes.new('cube.060')
me_cube_060.from_pydata([(1.0, 1.0, 0.0), (1.0, -1.0, 0.0), (-1.0, -1.0, 0.0), (-1.0, 1.0, 0.0), (1.0, 1.0, 2.0), (1.0, -1.0, 2.0), (-1.0, -1.0, 2.0), (-1.0, 1.0, 2.0)], [], [(0, 1, 2, 3), (7, 6, 2, 3), (1, 5, 4, 0), (2, 6, 5, 1), (3, 7, 4, 0), (7, 4, 5, 6)])
me_cube_060.polygons.foreach_set('use_smooth', [True] * 6)
me_cube_060.materials.append(mat_black)
me_cube_060.use_remesh_fix_poles = True
me_cube_060.use_remesh_preserve_attributes = False
me_cube_060.update()
me_cube_061 = bpy.data.meshes.new('cube.061')
me_cube_061.from_pydata([(1.0, 1.0, 0.0), (1.0, -1.0, 0.0), (-1.0, -1.0, 0.0), (-1.0, 1.0, 0.0), (1.0, 1.0, 2.0), (1.0, -1.0, 2.0), (-1.0, -1.0, 2.0), (-1.0, 1.0, 2.0)], [], [(0, 1, 2, 3), (7, 6, 2, 3), (1, 5, 4, 0), (2, 6, 5, 1), (3, 7, 4, 0), (7, 4, 5, 6)])
me_cube_061.polygons.foreach_set('use_smooth', [True] * 6)
me_cube_061.materials.append(mat_black)
me_cube_061.use_remesh_fix_poles = True
me_cube_061.use_remesh_preserve_attributes = False
me_cube_061.update()
me_cube_062 = bpy.data.meshes.new('cube.062')
me_cube_062.from_pydata([(1.0, 1.0, 0.0), (1.0, -1.0, 0.0), (-1.0, -1.0, 0.0), (-1.0, 1.0, 0.0), (1.0, 1.0, 2.0), (1.0, -1.0, 2.0), (-1.0, -1.0, 2.0), (-1.0, 1.0, 2.0)], [], [(0, 1, 2, 3), (7, 6, 2, 3), (1, 5, 4, 0), (2, 6, 5, 1), (3, 7, 4, 0), (7, 4, 5, 6)])
me_cube_062.polygons.foreach_set('use_smooth', [True] * 6)
me_cube_062.materials.append(mat_black)
me_cube_062.use_remesh_fix_poles = True
me_cube_062.use_remesh_preserve_attributes = False
me_cube_062.update()
me_cube_063 = bpy.data.meshes.new('cube.063')
me_cube_063.from_pydata([(1.0, 1.0, 0.0), (1.0, -1.0, 0.0), (-1.0, -1.0, 0.0), (-1.0, 1.0, 0.0), (1.0, 1.0, 2.0), (1.0, -1.0, 2.0), (-1.0, -1.0, 2.0), (-1.0, 1.0, 2.0)], [], [(0, 1, 2, 3), (7, 6, 2, 3), (1, 5, 4, 0), (2, 6, 5, 1), (3, 7, 4, 0), (7, 4, 5, 6)])
me_cube_063.polygons.foreach_set('use_smooth', [True] * 6)
me_cube_063.materials.append(mat_black)
me_cube_063.use_remesh_fix_poles = True
me_cube_063.use_remesh_preserve_attributes = False
me_cube_063.update()
me_cube_064 = bpy.data.meshes.new('cube.064')
me_cube_064.from_pydata([(1.0, 1.0, 0.0), (1.0, -1.0, 0.0), (-1.0, -1.0, 0.0), (-1.0, 1.0, 0.0), (1.0, 1.0, 2.0), (1.0, -1.0, 2.0), (-1.0, -1.0, 2.0), (-1.0, 1.0, 2.0)], [], [(0, 1, 2, 3), (7, 6, 2, 3), (1, 5, 4, 0), (2, 6, 5, 1), (3, 7, 4, 0), (7, 4, 5, 6)])
me_cube_064.polygons.foreach_set('use_smooth', [True] * 6)
me_cube_064.materials.append(mat_black)
me_cube_064.use_remesh_fix_poles = True
me_cube_064.use_remesh_preserve_attributes = False
me_cube_064.update()
me_cube_065 = bpy.data.meshes.new('cube.065')
me_cube_065.from_pydata([(1.0, 1.0, 0.0), (1.0, -1.0, 0.0), (-1.0, -1.0, 0.0), (-1.0, 1.0, 0.0), (1.0, 1.0, 2.0), (1.0, -1.0, 2.0), (-1.0, -1.0, 2.0), (-1.0, 1.0, 2.0)], [], [(0, 1, 2, 3), (7, 6, 2, 3), (1, 5, 4, 0), (2, 6, 5, 1), (3, 7, 4, 0), (7, 4, 5, 6)])
me_cube_065.polygons.foreach_set('use_smooth', [True] * 6)
me_cube_065.materials.append(mat_black)
me_cube_065.use_remesh_fix_poles = True
me_cube_065.use_remesh_preserve_attributes = False
me_cube_065.update()
me_cube_066 = bpy.data.meshes.new('cube.066')
me_cube_066.from_pydata([(1.0, 1.0, 0.0), (1.0, -1.0, 0.0), (-1.0, -1.0, 0.0), (-1.0, 1.0, 0.0), (1.0, 1.0, 2.0), (1.0, -1.0, 2.0), (-1.0, -1.0, 2.0), (-1.0, 1.0, 2.0)], [], [(0, 1, 2, 3), (7, 6, 2, 3), (1, 5, 4, 0), (2, 6, 5, 1), (3, 7, 4, 0), (7, 4, 5, 6)])
me_cube_066.polygons.foreach_set('use_smooth', [True] * 6)
me_cube_066.materials.append(mat_black)
me_cube_066.use_remesh_fix_poles = True
me_cube_066.use_remesh_preserve_attributes = False
me_cube_066.update()
me_cube_067 = bpy.data.meshes.new('cube.067')
me_cube_067.from_pydata([(1.0, 1.0, 0.0), (1.0, -1.0, 0.0), (-1.0, -1.0, 0.0), (-1.0, 1.0, 0.0), (1.0, 1.0, 2.0), (1.0, -1.0, 2.0), (-1.0, -1.0, 2.0), (-1.0, 1.0, 2.0)], [], [(0, 1, 2, 3), (7, 6, 2, 3), (1, 5, 4, 0), (2, 6, 5, 1), (3, 7, 4, 0), (7, 4, 5, 6)])
me_cube_067.polygons.foreach_set('use_smooth', [True] * 6)
me_cube_067.materials.append(mat_black)
me_cube_067.use_remesh_fix_poles = True
me_cube_067.use_remesh_preserve_attributes = False
me_cube_067.update()
me_cube_068 = bpy.data.meshes.new('cube.068')
me_cube_068.from_pydata([(1.0, 1.0, 0.0), (1.0, -1.0, 0.0), (-1.0, -1.0, 0.0), (-1.0, 1.0, 0.0), (1.0, 1.0, 2.0), (1.0, -1.0, 2.0), (-1.0, -1.0, 2.0), (-1.0, 1.0, 2.0)], [], [(0, 1, 2, 3), (7, 6, 2, 3), (1, 5, 4, 0), (2, 6, 5, 1), (3, 7, 4, 0), (7, 4, 5, 6)])
me_cube_068.polygons.foreach_set('use_smooth', [True] * 6)
me_cube_068.materials.append(mat_black)
me_cube_068.use_remesh_fix_poles = True
me_cube_068.use_remesh_preserve_attributes = False
me_cube_068.update()
me_cube_069 = bpy.data.meshes.new('cube.069')
me_cube_069.from_pydata([(1.0, 1.0, 0.0), (1.0, -1.0, 0.0), (-1.0, -1.0, 0.0), (-1.0, 1.0, 0.0), (1.0, 1.0, 2.0), (1.0, -1.0, 2.0), (-1.0, -1.0, 2.0), (-1.0, 1.0, 2.0)], [], [(0, 1, 2, 3), (7, 6, 2, 3), (1, 5, 4, 0), (2, 6, 5, 1), (3, 7, 4, 0), (7, 4, 5, 6)])
me_cube_069.polygons.foreach_set('use_smooth', [True] * 6)
me_cube_069.materials.append(mat_black)
me_cube_069.use_remesh_fix_poles = True
me_cube_069.use_remesh_preserve_attributes = False
me_cube_069.update()
me_cube_070 = bpy.data.meshes.new('cube.070')
me_cube_070.from_pydata([(1.0, 1.0, 0.0), (1.0, -1.0, 0.0), (-1.0, -1.0, 0.0), (-1.0, 1.0, 0.0), (1.0, 1.0, 2.0), (1.0, -1.0, 2.0), (-1.0, -1.0, 2.0), (-1.0, 1.0, 2.0)], [], [(0, 1, 2, 3), (7, 6, 2, 3), (1, 5, 4, 0), (2, 6, 5, 1), (3, 7, 4, 0), (7, 4, 5, 6)])
me_cube_070.polygons.foreach_set('use_smooth', [True] * 6)
me_cube_070.materials.append(mat_black)
me_cube_070.use_remesh_fix_poles = True
me_cube_070.use_remesh_preserve_attributes = False
me_cube_070.update()
me_cube_071 = bpy.data.meshes.new('cube.071')
me_cube_071.from_pydata([(1.0, 1.0, 0.0), (1.0, -1.0, 0.0), (-1.0, -1.0, 0.0), (-1.0, 1.0, 0.0), (1.0, 1.0, 2.0), (1.0, -1.0, 2.0), (-1.0, -1.0, 2.0), (-1.0, 1.0, 2.0)], [], [(0, 1, 2, 3), (7, 6, 2, 3), (1, 5, 4, 0), (2, 6, 5, 1), (3, 7, 4, 0), (7, 4, 5, 6)])
me_cube_071.polygons.foreach_set('use_smooth', [True] * 6)
me_cube_071.materials.append(mat_black)
me_cube_071.use_remesh_fix_poles = True
me_cube_071.use_remesh_preserve_attributes = False
me_cube_071.update()
me_cube_072 = bpy.data.meshes.new('cube.072')
me_cube_072.from_pydata([(1.0, 1.0, 0.0), (1.0, -1.0, 0.0), (-1.0, -1.0, 0.0), (-1.0, 1.0, 0.0), (1.0, 1.0, 2.0), (1.0, -1.0, 2.0), (-1.0, -1.0, 2.0), (-1.0, 1.0, 2.0)], [], [(0, 1, 2, 3), (7, 6, 2, 3), (1, 5, 4, 0), (2, 6, 5, 1), (3, 7, 4, 0), (7, 4, 5, 6)])
me_cube_072.polygons.foreach_set('use_smooth', [True] * 6)
me_cube_072.materials.append(mat_black)
me_cube_072.use_remesh_fix_poles = True
me_cube_072.use_remesh_preserve_attributes = False
me_cube_072.update()
me_cube_073 = bpy.data.meshes.new('cube.073')
me_cube_073.from_pydata([(1.0, 1.0, 0.0), (1.0, -1.0, 0.0), (-1.0, -1.0, 0.0), (-1.0, 1.0, 0.0), (1.0, 1.0, 2.0), (1.0, -1.0, 2.0), (-1.0, -1.0, 2.0), (-1.0, 1.0, 2.0)], [], [(0, 1, 2, 3), (7, 6, 2, 3), (1, 5, 4, 0), (2, 6, 5, 1), (3, 7, 4, 0), (7, 4, 5, 6)])
me_cube_073.polygons.foreach_set('use_smooth', [True] * 6)
me_cube_073.materials.append(mat_black)
me_cube_073.use_remesh_fix_poles = True
me_cube_073.use_remesh_preserve_attributes = False
me_cube_073.update()
me_cube_074 = bpy.data.meshes.new('cube.074')
me_cube_074.from_pydata([(1.0, 1.0, 0.0), (1.0, -1.0, 0.0), (-1.0, -1.0, 0.0), (-1.0, 1.0, 0.0), (1.0, 1.0, 2.0), (1.0, -1.0, 2.0), (-1.0, -1.0, 2.0), (-1.0, 1.0, 2.0)], [], [(0, 1, 2, 3), (7, 6, 2, 3), (1, 5, 4, 0), (2, 6, 5, 1), (3, 7, 4, 0), (7, 4, 5, 6)])
me_cube_074.polygons.foreach_set('use_smooth', [True] * 6)
me_cube_074.materials.append(mat_black)
me_cube_074.use_remesh_fix_poles = True
me_cube_074.use_remesh_preserve_attributes = False
me_cube_074.update()
me_cube_075 = bpy.data.meshes.new('cube.075')
me_cube_075.from_pydata([(1.0, 1.0, 0.0), (1.0, -1.0, 0.0), (-1.0, -1.0, 0.0), (-1.0, 1.0, 0.0), (1.0, 1.0, 2.0), (1.0, -1.0, 2.0), (-1.0, -1.0, 2.0), (-1.0, 1.0, 2.0)], [], [(0, 1, 2, 3), (7, 6, 2, 3), (1, 5, 4, 0), (2, 6, 5, 1), (3, 7, 4, 0), (7, 4, 5, 6)])
me_cube_075.polygons.foreach_set('use_smooth', [True] * 6)
me_cube_075.materials.append(mat_black)
me_cube_075.use_remesh_fix_poles = True
me_cube_075.use_remesh_preserve_attributes = False
me_cube_075.update()
me_cube_076 = bpy.data.meshes.new('cube.076')
me_cube_076.from_pydata([(1.0, 1.0, 0.0), (1.0, -1.0, 0.0), (-1.0, -1.0, 0.0), (-1.0, 1.0, 0.0), (1.0, 1.0, 2.0), (1.0, -1.0, 2.0), (-1.0, -1.0, 2.0), (-1.0, 1.0, 2.0)], [], [(0, 1, 2, 3), (7, 6, 2, 3), (1, 5, 4, 0), (2, 6, 5, 1), (3, 7, 4, 0), (7, 4, 5, 6)])
me_cube_076.polygons.foreach_set('use_smooth', [True] * 6)
me_cube_076.materials.append(mat_black)
me_cube_076.use_remesh_fix_poles = True
me_cube_076.use_remesh_preserve_attributes = False
me_cube_076.update()
me_cube_077 = bpy.data.meshes.new('cube.077')
me_cube_077.from_pydata([(1.0, 1.0, 0.0), (1.0, -1.0, 0.0), (-1.0, -1.0, 0.0), (-1.0, 1.0, 0.0), (1.0, 1.0, 2.0), (1.0, -1.0, 2.0), (-1.0, -1.0, 2.0), (-1.0, 1.0, 2.0)], [], [(0, 1, 2, 3), (7, 6, 2, 3), (1, 5, 4, 0), (2, 6, 5, 1), (3, 7, 4, 0), (7, 4, 5, 6)])
me_cube_077.polygons.foreach_set('use_smooth', [True] * 6)
me_cube_077.materials.append(mat_black)
me_cube_077.use_remesh_fix_poles = True
me_cube_077.use_remesh_preserve_attributes = False
me_cube_077.update()
me_cube_078 = bpy.data.meshes.new('cube.078')
me_cube_078.from_pydata([(1.0, 1.0, 0.0), (1.0, -1.0, 0.0), (-1.0, -1.0, 0.0), (-1.0, 1.0, 0.0), (1.0, 1.0, 2.0), (1.0, -1.0, 2.0), (-1.0, -1.0, 2.0), (-1.0, 1.0, 2.0)], [], [(0, 1, 2, 3), (7, 6, 2, 3), (1, 5, 4, 0), (2, 6, 5, 1), (3, 7, 4, 0), (7, 4, 5, 6)])
me_cube_078.polygons.foreach_set('use_smooth', [True] * 6)
me_cube_078.materials.append(mat_black)
me_cube_078.use_remesh_fix_poles = True
me_cube_078.use_remesh_preserve_attributes = False
me_cube_078.update()
me_cube_079 = bpy.data.meshes.new('cube.079')
me_cube_079.from_pydata([(1.0, 1.0, 0.0), (1.0, -1.0, 0.0), (-1.0, -1.0, 0.0), (-1.0, 1.0, 0.0), (1.0, 1.0, 2.0), (1.0, -1.0, 2.0), (-1.0, -1.0, 2.0), (-1.0, 1.0, 2.0)], [], [(0, 1, 2, 3), (7, 6, 2, 3), (1, 5, 4, 0), (2, 6, 5, 1), (3, 7, 4, 0), (7, 4, 5, 6)])
me_cube_079.polygons.foreach_set('use_smooth', [True] * 6)
me_cube_079.materials.append(mat_black)
me_cube_079.use_remesh_fix_poles = True
me_cube_079.use_remesh_preserve_attributes = False
me_cube_079.update()
me_cube_080 = bpy.data.meshes.new('cube.080')
me_cube_080.from_pydata([(1.0, 1.0, 0.0), (1.0, -1.0, 0.0), (-1.0, -1.0, 0.0), (-1.0, 1.0, 0.0), (1.0, 1.0, 2.0), (1.0, -1.0, 2.0), (-1.0, -1.0, 2.0), (-1.0, 1.0, 2.0)], [], [(0, 1, 2, 3), (7, 6, 2, 3), (1, 5, 4, 0), (2, 6, 5, 1), (3, 7, 4, 0), (7, 4, 5, 6)])
me_cube_080.polygons.foreach_set('use_smooth', [True] * 6)
me_cube_080.materials.append(mat_black)
me_cube_080.use_remesh_fix_poles = True
me_cube_080.use_remesh_preserve_attributes = False
me_cube_080.update()
me_cube_081 = bpy.data.meshes.new('cube.081')
me_cube_081.from_pydata([(1.0, 1.0, 0.0), (1.0, -1.0, 0.0), (-1.0, -1.0, 0.0), (-1.0, 1.0, 0.0), (1.0, 1.0, 2.0), (1.0, -1.0, 2.0), (-1.0, -1.0, 2.0), (-1.0, 1.0, 2.0)], [], [(0, 1, 2, 3), (7, 6, 2, 3), (1, 5, 4, 0), (2, 6, 5, 1), (3, 7, 4, 0), (7, 4, 5, 6)])
me_cube_081.polygons.foreach_set('use_smooth', [True] * 6)
me_cube_081.materials.append(mat_black)
me_cube_081.use_remesh_fix_poles = True
me_cube_081.use_remesh_preserve_attributes = False
me_cube_081.update()
me_cube_082 = bpy.data.meshes.new('cube.082')
me_cube_082.from_pydata([(1.0, 1.0, 0.0), (1.0, -1.0, 0.0), (-1.0, -1.0, 0.0), (-1.0, 1.0, 0.0), (1.0, 1.0, 2.0), (1.0, -1.0, 2.0), (-1.0, -1.0, 2.0), (-1.0, 1.0, 2.0)], [], [(0, 1, 2, 3), (7, 6, 2, 3), (1, 5, 4, 0), (2, 6, 5, 1), (3, 7, 4, 0), (7, 4, 5, 6)])
me_cube_082.polygons.foreach_set('use_smooth', [True] * 6)
me_cube_082.materials.append(mat_black)
me_cube_082.use_remesh_fix_poles = True
me_cube_082.use_remesh_preserve_attributes = False
me_cube_082.update()
me_cube_083 = bpy.data.meshes.new('cube.083')
me_cube_083.from_pydata([(1.0, 1.0, 0.0), (1.0, -1.0, 0.0), (-1.0, -1.0, 0.0), (-1.0, 1.0, 0.0), (1.0, 1.0, 2.0), (1.0, -1.0, 2.0), (-1.0, -1.0, 2.0), (-1.0, 1.0, 2.0)], [], [(0, 1, 2, 3), (7, 6, 2, 3), (1, 5, 4, 0), (2, 6, 5, 1), (3, 7, 4, 0), (7, 4, 5, 6)])
me_cube_083.polygons.foreach_set('use_smooth', [True] * 6)
me_cube_083.materials.append(mat_black)
me_cube_083.use_remesh_fix_poles = True
me_cube_083.use_remesh_preserve_attributes = False
me_cube_083.update()
me_cube_084 = bpy.data.meshes.new('cube.084')
me_cube_084.from_pydata([(1.0, 1.0, 0.0), (1.0, -1.0, 0.0), (-1.0, -1.0, 0.0), (-1.0, 1.0, 0.0), (1.0, 1.0, 2.0), (1.0, -1.0, 2.0), (-1.0, -1.0, 2.0), (-1.0, 1.0, 2.0)], [], [(0, 1, 2, 3), (7, 6, 2, 3), (1, 5, 4, 0), (2, 6, 5, 1), (3, 7, 4, 0), (7, 4, 5, 6)])
me_cube_084.polygons.foreach_set('use_smooth', [True] * 6)
me_cube_084.materials.append(mat_black)
me_cube_084.use_remesh_fix_poles = True
me_cube_084.use_remesh_preserve_attributes = False
me_cube_084.update()
me_cube_085 = bpy.data.meshes.new('cube.085')
me_cube_085.from_pydata([(1.0, 1.0, 0.0), (1.0, -1.0, 0.0), (-1.0, -1.0, 0.0), (-1.0, 1.0, 0.0), (1.0, 1.0, 2.0), (1.0, -1.0, 2.0), (-1.0, -1.0, 2.0), (-1.0, 1.0, 2.0)], [], [(0, 1, 2, 3), (7, 6, 2, 3), (1, 5, 4, 0), (2, 6, 5, 1), (3, 7, 4, 0), (7, 4, 5, 6)])
me_cube_085.polygons.foreach_set('use_smooth', [True] * 6)
me_cube_085.materials.append(mat_black)
me_cube_085.use_remesh_fix_poles = True
me_cube_085.use_remesh_preserve_attributes = False
me_cube_085.update()
me_cube_086 = bpy.data.meshes.new('cube.086')
me_cube_086.from_pydata([(1.0, 1.0, 0.0), (1.0, -1.0, 0.0), (-1.0, -1.0, 0.0), (-1.0, 1.0, 0.0), (1.0, 1.0, 2.0), (1.0, -1.0, 2.0), (-1.0, -1.0, 2.0), (-1.0, 1.0, 2.0)], [], [(0, 1, 2, 3), (7, 6, 2, 3), (1, 5, 4, 0), (2, 6, 5, 1), (3, 7, 4, 0), (7, 4, 5, 6)])
me_cube_086.polygons.foreach_set('use_smooth', [True] * 6)
me_cube_086.materials.append(mat_black)
me_cube_086.use_remesh_fix_poles = True
me_cube_086.use_remesh_preserve_attributes = False
me_cube_086.update()
me_cube_087 = bpy.data.meshes.new('cube.087')
me_cube_087.from_pydata([(1.0, 1.0, 0.0), (1.0, -1.0, 0.0), (-1.0, -1.0, 0.0), (-1.0, 1.0, 0.0), (1.0, 1.0, 2.0), (1.0, -1.0, 2.0), (-1.0, -1.0, 2.0), (-1.0, 1.0, 2.0)], [], [(0, 1, 2, 3), (7, 6, 2, 3), (1, 5, 4, 0), (2, 6, 5, 1), (3, 7, 4, 0), (7, 4, 5, 6)])
me_cube_087.polygons.foreach_set('use_smooth', [True] * 6)
me_cube_087.materials.append(mat_black)
me_cube_087.use_remesh_fix_poles = True
me_cube_087.use_remesh_preserve_attributes = False
me_cube_087.update()
me_cube_088 = bpy.data.meshes.new('cube.088')
me_cube_088.from_pydata([(1.0, 1.0, 0.0), (1.0, -1.0, 0.0), (-1.0, -1.0, 0.0), (-1.0, 1.0, 0.0), (1.0, 1.0, 2.0), (1.0, -1.0, 2.0), (-1.0, -1.0, 2.0), (-1.0, 1.0, 2.0)], [], [(0, 1, 2, 3), (7, 6, 2, 3), (1, 5, 4, 0), (2, 6, 5, 1), (3, 7, 4, 0), (7, 4, 5, 6)])
me_cube_088.polygons.foreach_set('use_smooth', [True] * 6)
me_cube_088.materials.append(mat_black)
me_cube_088.use_remesh_fix_poles = True
me_cube_088.use_remesh_preserve_attributes = False
me_cube_088.update()
me_cube_089 = bpy.data.meshes.new('cube.089')
me_cube_089.from_pydata([(1.0, 1.0, 0.0), (1.0, -1.0, 0.0), (-1.0, -1.0, 0.0), (-1.0, 1.0, 0.0), (1.0, 1.0, 2.0), (1.0, -1.0, 2.0), (-1.0, -1.0, 2.0), (-1.0, 1.0, 2.0)], [], [(0, 1, 2, 3), (7, 6, 2, 3), (1, 5, 4, 0), (2, 6, 5, 1), (3, 7, 4, 0), (7, 4, 5, 6)])
me_cube_089.polygons.foreach_set('use_smooth', [True] * 6)
me_cube_089.materials.append(mat_black)
me_cube_089.use_remesh_fix_poles = True
me_cube_089.use_remesh_preserve_attributes = False
me_cube_089.update()
me_cube_090 = bpy.data.meshes.new('cube.090')
me_cube_090.from_pydata([(1.0, 1.0, 0.0), (1.0, -1.0, 0.0), (-1.0, -1.0, 0.0), (-1.0, 1.0, 0.0), (1.0, 1.0, 2.0), (1.0, -1.0, 2.0), (-1.0, -1.0, 2.0), (-1.0, 1.0, 2.0)], [], [(0, 1, 2, 3), (7, 6, 2, 3), (1, 5, 4, 0), (2, 6, 5, 1), (3, 7, 4, 0), (7, 4, 5, 6)])
me_cube_090.polygons.foreach_set('use_smooth', [True] * 6)
me_cube_090.materials.append(mat_black)
me_cube_090.use_remesh_fix_poles = True
me_cube_090.use_remesh_preserve_attributes = False
me_cube_090.update()
me_cube_091 = bpy.data.meshes.new('cube.091')
me_cube_091.from_pydata([(1.0, 1.0, 0.0), (1.0, -1.0, 0.0), (-1.0, -1.0, 0.0), (-1.0, 1.0, 0.0), (1.0, 1.0, 2.0), (1.0, -1.0, 2.0), (-1.0, -1.0, 2.0), (-1.0, 1.0, 2.0)], [], [(0, 1, 2, 3), (7, 6, 2, 3), (1, 5, 4, 0), (2, 6, 5, 1), (3, 7, 4, 0), (7, 4, 5, 6)])
me_cube_091.polygons.foreach_set('use_smooth', [True] * 6)
me_cube_091.materials.append(mat_black)
me_cube_091.use_remesh_fix_poles = True
me_cube_091.use_remesh_preserve_attributes = False
me_cube_091.update()
me_cube_092 = bpy.data.meshes.new('cube.092')
me_cube_092.from_pydata([(1.0, 1.0, 0.0), (1.0, -1.0, 0.0), (-1.0, -1.0, 0.0), (-1.0, 1.0, 0.0), (1.0, 1.0, 2.0), (1.0, -1.0, 2.0), (-1.0, -1.0, 2.0), (-1.0, 1.0, 2.0)], [], [(0, 1, 2, 3), (7, 6, 2, 3), (1, 5, 4, 0), (2, 6, 5, 1), (3, 7, 4, 0), (7, 4, 5, 6)])
me_cube_092.polygons.foreach_set('use_smooth', [True] * 6)
me_cube_092.materials.append(mat_black)
me_cube_092.use_remesh_fix_poles = True
me_cube_092.use_remesh_preserve_attributes = False
me_cube_092.update()
me_cube_093 = bpy.data.meshes.new('cube.093')
me_cube_093.from_pydata([(1.0, 1.0, 0.0), (1.0, -1.0, 0.0), (-1.0, -1.0, 0.0), (-1.0, 1.0, 0.0), (1.0, 1.0, 2.0), (1.0, -1.0, 2.0), (-1.0, -1.0, 2.0), (-1.0, 1.0, 2.0)], [], [(0, 1, 2, 3), (7, 6, 2, 3), (1, 5, 4, 0), (2, 6, 5, 1), (3, 7, 4, 0), (7, 4, 5, 6)])
me_cube_093.polygons.foreach_set('use_smooth', [True] * 6)
me_cube_093.materials.append(mat_black)
me_cube_093.use_remesh_fix_poles = True
me_cube_093.use_remesh_preserve_attributes = False
me_cube_093.update()
me_cube_094 = bpy.data.meshes.new('cube.094')
me_cube_094.from_pydata([(1.0, 1.0, 0.0), (1.0, -1.0, 0.0), (-1.0, -1.0, 0.0), (-1.0, 1.0, 0.0), (1.0, 1.0, 2.0), (1.0, -1.0, 2.0), (-1.0, -1.0, 2.0), (-1.0, 1.0, 2.0)], [], [(0, 1, 2, 3), (7, 6, 2, 3), (1, 5, 4, 0), (2, 6, 5, 1), (3, 7, 4, 0), (7, 4, 5, 6)])
me_cube_094.polygons.foreach_set('use_smooth', [True] * 6)
me_cube_094.materials.append(mat_black)
me_cube_094.use_remesh_fix_poles = True
me_cube_094.use_remesh_preserve_attributes = False
me_cube_094.update()
me_cube_095 = bpy.data.meshes.new('cube.095')
me_cube_095.from_pydata([(1.0, 1.0, 0.0), (1.0, -1.0, 0.0), (-1.0, -1.0, 0.0), (-1.0, 1.0, 0.0), (1.0, 1.0, 2.0), (1.0, -1.0, 2.0), (-1.0, -1.0, 2.0), (-1.0, 1.0, 2.0)], [], [(0, 1, 2, 3), (7, 6, 2, 3), (1, 5, 4, 0), (2, 6, 5, 1), (3, 7, 4, 0), (7, 4, 5, 6)])
me_cube_095.polygons.foreach_set('use_smooth', [True] * 6)
me_cube_095.materials.append(mat_black)
me_cube_095.use_remesh_fix_poles = True
me_cube_095.use_remesh_preserve_attributes = False
me_cube_095.update()
me_cube_096 = bpy.data.meshes.new('cube.096')
me_cube_096.from_pydata([(1.0, 1.0, 0.0), (1.0, -1.0, 0.0), (-1.0, -1.0, 0.0), (-1.0, 1.0, 0.0), (1.0, 1.0, 2.0), (1.0, -1.0, 2.0), (-1.0, -1.0, 2.0), (-1.0, 1.0, 2.0)], [], [(0, 1, 2, 3), (7, 6, 2, 3), (1, 5, 4, 0), (2, 6, 5, 1), (3, 7, 4, 0), (7, 4, 5, 6)])
me_cube_096.polygons.foreach_set('use_smooth', [True] * 6)
me_cube_096.materials.append(mat_black)
me_cube_096.use_remesh_fix_poles = True
me_cube_096.use_remesh_preserve_attributes = False
me_cube_096.update()
me_cube_097 = bpy.data.meshes.new('cube.097')
me_cube_097.from_pydata([(1.0, 1.0, 0.0), (1.0, -1.0, 0.0), (-1.0, -1.0, 0.0), (-1.0, 1.0, 0.0), (1.0, 1.0, 2.0), (1.0, -1.0, 2.0), (-1.0, -1.0, 2.0), (-1.0, 1.0, 2.0)], [], [(0, 1, 2, 3), (7, 6, 2, 3), (1, 5, 4, 0), (2, 6, 5, 1), (3, 7, 4, 0), (7, 4, 5, 6)])
me_cube_097.polygons.foreach_set('use_smooth', [True] * 6)
me_cube_097.materials.append(mat_black)
me_cube_097.use_remesh_fix_poles = True
me_cube_097.use_remesh_preserve_attributes = False
me_cube_097.update()
me_cube_098 = bpy.data.meshes.new('cube.098')
me_cube_098.from_pydata([(1.0, 1.0, 0.0), (1.0, -1.0, 0.0), (-1.0, -1.0, 0.0), (-1.0, 1.0, 0.0), (1.0, 1.0, 2.0), (1.0, -1.0, 2.0), (-1.0, -1.0, 2.0), (-1.0, 1.0, 2.0)], [], [(0, 1, 2, 3), (7, 6, 2, 3), (1, 5, 4, 0), (2, 6, 5, 1), (3, 7, 4, 0), (7, 4, 5, 6)])
me_cube_098.polygons.foreach_set('use_smooth', [True] * 6)
me_cube_098.materials.append(mat_black)
me_cube_098.use_remesh_fix_poles = True
me_cube_098.use_remesh_preserve_attributes = False
me_cube_098.update()
me_cube_099 = bpy.data.meshes.new('cube.099')
me_cube_099.from_pydata([(1.0, 1.0, 0.0), (1.0, -1.0, 0.0), (-1.0, -1.0, 0.0), (-1.0, 1.0, 0.0), (1.0, 1.0, 2.0), (1.0, -1.0, 2.0), (-1.0, -1.0, 2.0), (-1.0, 1.0, 2.0)], [], [(0, 1, 2, 3), (7, 6, 2, 3), (1, 5, 4, 0), (2, 6, 5, 1), (3, 7, 4, 0), (7, 4, 5, 6)])
me_cube_099.polygons.foreach_set('use_smooth', [True] * 6)
me_cube_099.materials.append(mat_black)
me_cube_099.use_remesh_fix_poles = True
me_cube_099.use_remesh_preserve_attributes = False
me_cube_099.update()
me_cube_100 = bpy.data.meshes.new('cube.100')
me_cube_100.from_pydata([(1.0, 1.0, 0.0), (1.0, -1.0, 0.0), (-1.0, -1.0, 0.0), (-1.0, 1.0, 0.0), (1.0, 1.0, 2.0), (1.0, -1.0, 2.0), (-1.0, -1.0, 2.0), (-1.0, 1.0, 2.0)], [], [(0, 1, 2, 3), (7, 6, 2, 3), (1, 5, 4, 0), (2, 6, 5, 1), (3, 7, 4, 0), (7, 4, 5, 6)])
me_cube_100.polygons.foreach_set('use_smooth', [True] * 6)
me_cube_100.materials.append(mat_black)
me_cube_100.use_remesh_fix_poles = True
me_cube_100.use_remesh_preserve_attributes = False
me_cube_100.update()
me_cube_101 = bpy.data.meshes.new('cube.101')
me_cube_101.from_pydata([(1.0, 1.0, 0.0), (1.0, -1.0, 0.0), (-1.0, -1.0, 0.0), (-1.0, 1.0, 0.0), (1.0, 1.0, 2.0), (1.0, -1.0, 2.0), (-1.0, -1.0, 2.0), (-1.0, 1.0, 2.0)], [], [(0, 1, 2, 3), (7, 6, 2, 3), (1, 5, 4, 0), (2, 6, 5, 1), (3, 7, 4, 0), (7, 4, 5, 6)])
me_cube_101.polygons.foreach_set('use_smooth', [True] * 6)
me_cube_101.materials.append(mat_black)
me_cube_101.use_remesh_fix_poles = True
me_cube_101.use_remesh_preserve_attributes = False
me_cube_101.update()
me_cube_102 = bpy.data.meshes.new('cube.102')
me_cube_102.from_pydata([(1.0, 1.0, 0.0), (1.0, -1.0, 0.0), (-1.0, -1.0, 0.0), (-1.0, 1.0, 0.0), (1.0, 1.0, 2.0), (1.0, -1.0, 2.0), (-1.0, -1.0, 2.0), (-1.0, 1.0, 2.0)], [], [(0, 1, 2, 3), (7, 6, 2, 3), (1, 5, 4, 0), (2, 6, 5, 1), (3, 7, 4, 0), (7, 4, 5, 6)])
me_cube_102.polygons.foreach_set('use_smooth', [True] * 6)
me_cube_102.materials.append(mat_black)
me_cube_102.use_remesh_fix_poles = True
me_cube_102.use_remesh_preserve_attributes = False
me_cube_102.update()
me_cube_103 = bpy.data.meshes.new('cube.103')
me_cube_103.from_pydata([(1.0, 1.0, 0.0), (1.0, -1.0, 0.0), (-1.0, -1.0, 0.0), (-1.0, 1.0, 0.0), (1.0, 1.0, 2.0), (1.0, -1.0, 2.0), (-1.0, -1.0, 2.0), (-1.0, 1.0, 2.0)], [], [(0, 1, 2, 3), (7, 6, 2, 3), (1, 5, 4, 0), (2, 6, 5, 1), (3, 7, 4, 0), (7, 4, 5, 6)])
me_cube_103.polygons.foreach_set('use_smooth', [True] * 6)
me_cube_103.materials.append(mat_black)
me_cube_103.use_remesh_fix_poles = True
me_cube_103.use_remesh_preserve_attributes = False
me_cube_103.update()
me_cube_104 = bpy.data.meshes.new('cube.104')
me_cube_104.from_pydata([(1.0, 1.0, 0.0), (1.0, -1.0, 0.0), (-1.0, -1.0, 0.0), (-1.0, 1.0, 0.0), (1.0, 1.0, 2.0), (1.0, -1.0, 2.0), (-1.0, -1.0, 2.0), (-1.0, 1.0, 2.0)], [], [(0, 1, 2, 3), (7, 6, 2, 3), (1, 5, 4, 0), (2, 6, 5, 1), (3, 7, 4, 0), (7, 4, 5, 6)])
me_cube_104.polygons.foreach_set('use_smooth', [True] * 6)
me_cube_104.materials.append(mat_black)
me_cube_104.use_remesh_fix_poles = True
me_cube_104.use_remesh_preserve_attributes = False
me_cube_104.update()
me_cube_105 = bpy.data.meshes.new('cube.105')
me_cube_105.from_pydata([(1.0, 1.0, 0.0), (1.0, -1.0, 0.0), (-1.0, -1.0, 0.0), (-1.0, 1.0, 0.0), (1.0, 1.0, 2.0), (1.0, -1.0, 2.0), (-1.0, -1.0, 2.0), (-1.0, 1.0, 2.0)], [], [(0, 1, 2, 3), (7, 6, 2, 3), (1, 5, 4, 0), (2, 6, 5, 1), (3, 7, 4, 0), (7, 4, 5, 6)])
me_cube_105.polygons.foreach_set('use_smooth', [True] * 6)
me_cube_105.materials.append(mat_black)
me_cube_105.use_remesh_fix_poles = True
me_cube_105.use_remesh_preserve_attributes = False
me_cube_105.update()
me_cube_106 = bpy.data.meshes.new('cube.106')
me_cube_106.from_pydata([(1.0, 1.0, 0.0), (1.0, -1.0, 0.0), (-1.0, -1.0, 0.0), (-1.0, 1.0, 0.0), (1.0, 1.0, 2.0), (1.0, -1.0, 2.0), (-1.0, -1.0, 2.0), (-1.0, 1.0, 2.0)], [], [(0, 1, 2, 3), (7, 6, 2, 3), (1, 5, 4, 0), (2, 6, 5, 1), (3, 7, 4, 0), (7, 4, 5, 6)])
me_cube_106.polygons.foreach_set('use_smooth', [True] * 6)
me_cube_106.materials.append(mat_black)
me_cube_106.use_remesh_fix_poles = True
me_cube_106.use_remesh_preserve_attributes = False
me_cube_106.update()
me_cube_107 = bpy.data.meshes.new('cube.107')
me_cube_107.from_pydata([(1.0, 1.0, 0.0), (1.0, -1.0, 0.0), (-1.0, -1.0, 0.0), (-1.0, 1.0, 0.0), (1.0, 1.0, 2.0), (1.0, -1.0, 2.0), (-1.0, -1.0, 2.0), (-1.0, 1.0, 2.0)], [], [(0, 1, 2, 3), (7, 6, 2, 3), (1, 5, 4, 0), (2, 6, 5, 1), (3, 7, 4, 0), (7, 4, 5, 6)])
me_cube_107.polygons.foreach_set('use_smooth', [True] * 6)
me_cube_107.materials.append(mat_black)
me_cube_107.use_remesh_fix_poles = True
me_cube_107.use_remesh_preserve_attributes = False
me_cube_107.update()
me_cube_108 = bpy.data.meshes.new('cube.108')
me_cube_108.from_pydata([(1.0, 1.0, 0.0), (1.0, -1.0, 0.0), (-1.0, -1.0, 0.0), (-1.0, 1.0, 0.0), (1.0, 1.0, 2.0), (1.0, -1.0, 2.0), (-1.0, -1.0, 2.0), (-1.0, 1.0, 2.0)], [], [(0, 1, 2, 3), (7, 6, 2, 3), (1, 5, 4, 0), (2, 6, 5, 1), (3, 7, 4, 0), (7, 4, 5, 6)])
me_cube_108.polygons.foreach_set('use_smooth', [True] * 6)
me_cube_108.materials.append(mat_black)
me_cube_108.use_remesh_fix_poles = True
me_cube_108.use_remesh_preserve_attributes = False
me_cube_108.update()
me_cube_109 = bpy.data.meshes.new('cube.109')
me_cube_109.from_pydata([(1.0, 1.0, 0.0), (1.0, -1.0, 0.0), (-1.0, -1.0, 0.0), (-1.0, 1.0, 0.0), (1.0, 1.0, 2.0), (1.0, -1.0, 2.0), (-1.0, -1.0, 2.0), (-1.0, 1.0, 2.0)], [], [(0, 1, 2, 3), (7, 6, 2, 3), (1, 5, 4, 0), (2, 6, 5, 1), (3, 7, 4, 0), (7, 4, 5, 6)])
me_cube_109.polygons.foreach_set('use_smooth', [True] * 6)
me_cube_109.materials.append(mat_black)
me_cube_109.use_remesh_fix_poles = True
me_cube_109.use_remesh_preserve_attributes = False
me_cube_109.update()
me_cube_110 = bpy.data.meshes.new('cube.110')
me_cube_110.from_pydata([(1.0, 1.0, 0.0), (1.0, -1.0, 0.0), (-1.0, -1.0, 0.0), (-1.0, 1.0, 0.0), (1.0, 1.0, 2.0), (1.0, -1.0, 2.0), (-1.0, -1.0, 2.0), (-1.0, 1.0, 2.0)], [], [(0, 1, 2, 3), (7, 6, 2, 3), (1, 5, 4, 0), (2, 6, 5, 1), (3, 7, 4, 0), (7, 4, 5, 6)])
me_cube_110.polygons.foreach_set('use_smooth', [True] * 6)
me_cube_110.materials.append(mat_black)
me_cube_110.use_remesh_fix_poles = True
me_cube_110.use_remesh_preserve_attributes = False
me_cube_110.update()
me_cube_111 = bpy.data.meshes.new('cube.111')
me_cube_111.from_pydata([(1.0, 1.0, 0.0), (1.0, -1.0, 0.0), (-1.0, -1.0, 0.0), (-1.0, 1.0, 0.0), (1.0, 1.0, 2.0), (1.0, -1.0, 2.0), (-1.0, -1.0, 2.0), (-1.0, 1.0, 2.0)], [], [(0, 1, 2, 3), (7, 6, 2, 3), (1, 5, 4, 0), (2, 6, 5, 1), (3, 7, 4, 0), (7, 4, 5, 6)])
me_cube_111.polygons.foreach_set('use_smooth', [True] * 6)
me_cube_111.materials.append(mat_black)
me_cube_111.use_remesh_fix_poles = True
me_cube_111.use_remesh_preserve_attributes = False
me_cube_111.update()
me_cube_112 = bpy.data.meshes.new('cube.112')
me_cube_112.from_pydata([(1.0, 1.0, 0.0), (1.0, -1.0, 0.0), (-1.0, -1.0, 0.0), (-1.0, 1.0, 0.0), (1.0, 1.0, 2.0), (1.0, -1.0, 2.0), (-1.0, -1.0, 2.0), (-1.0, 1.0, 2.0)], [], [(0, 1, 2, 3), (7, 6, 2, 3), (1, 5, 4, 0), (2, 6, 5, 1), (3, 7, 4, 0), (7, 4, 5, 6)])
me_cube_112.polygons.foreach_set('use_smooth', [True] * 6)
me_cube_112.materials.append(mat_black)
me_cube_112.use_remesh_fix_poles = True
me_cube_112.use_remesh_preserve_attributes = False
me_cube_112.update()
me_cube_113 = bpy.data.meshes.new('cube.113')
me_cube_113.from_pydata([(1.0, 1.0, 0.0), (1.0, -1.0, 0.0), (-1.0, -1.0, 0.0), (-1.0, 1.0, 0.0), (1.0, 1.0, 2.0), (1.0, -1.0, 2.0), (-1.0, -1.0, 2.0), (-1.0, 1.0, 2.0)], [], [(0, 1, 2, 3), (7, 6, 2, 3), (1, 5, 4, 0), (2, 6, 5, 1), (3, 7, 4, 0), (7, 4, 5, 6)])
me_cube_113.polygons.foreach_set('use_smooth', [True] * 6)
me_cube_113.materials.append(mat_black)
me_cube_113.use_remesh_fix_poles = True
me_cube_113.use_remesh_preserve_attributes = False
me_cube_113.update()
me_cube_114 = bpy.data.meshes.new('cube.114')
me_cube_114.from_pydata([(1.0, 1.0, 0.0), (1.0, -1.0, 0.0), (-1.0, -1.0, 0.0), (-1.0, 1.0, 0.0), (1.0, 1.0, 2.0), (1.0, -1.0, 2.0), (-1.0, -1.0, 2.0), (-1.0, 1.0, 2.0)], [], [(0, 1, 2, 3), (7, 6, 2, 3), (1, 5, 4, 0), (2, 6, 5, 1), (3, 7, 4, 0), (7, 4, 5, 6)])
me_cube_114.polygons.foreach_set('use_smooth', [True] * 6)
me_cube_114.materials.append(mat_black)
me_cube_114.use_remesh_fix_poles = True
me_cube_114.use_remesh_preserve_attributes = False
me_cube_114.update()
me_cube_115 = bpy.data.meshes.new('cube.115')
me_cube_115.from_pydata([(1.0, 1.0, 0.0), (1.0, -1.0, 0.0), (-1.0, -1.0, 0.0), (-1.0, 1.0, 0.0), (1.0, 1.0, 2.0), (1.0, -1.0, 2.0), (-1.0, -1.0, 2.0), (-1.0, 1.0, 2.0)], [], [(0, 1, 2, 3), (7, 6, 2, 3), (1, 5, 4, 0), (2, 6, 5, 1), (3, 7, 4, 0), (7, 4, 5, 6)])
me_cube_115.polygons.foreach_set('use_smooth', [True] * 6)
me_cube_115.materials.append(mat_black)
me_cube_115.use_remesh_fix_poles = True
me_cube_115.use_remesh_preserve_attributes = False
me_cube_115.update()
me_cube_116 = bpy.data.meshes.new('cube.116')
me_cube_116.from_pydata([(1.0, 1.0, 0.0), (1.0, -1.0, 0.0), (-1.0, -1.0, 0.0), (-1.0, 1.0, 0.0), (1.0, 1.0, 2.0), (1.0, -1.0, 2.0), (-1.0, -1.0, 2.0), (-1.0, 1.0, 2.0)], [], [(0, 1, 2, 3), (7, 6, 2, 3), (1, 5, 4, 0), (2, 6, 5, 1), (3, 7, 4, 0), (7, 4, 5, 6)])
me_cube_116.polygons.foreach_set('use_smooth', [True] * 6)
me_cube_116.materials.append(mat_black)
me_cube_116.use_remesh_fix_poles = True
me_cube_116.use_remesh_preserve_attributes = False
me_cube_116.update()
me_cube_117 = bpy.data.meshes.new('cube.117')
me_cube_117.from_pydata([(1.0, 1.0, 0.0), (1.0, -1.0, 0.0), (-1.0, -1.0, 0.0), (-1.0, 1.0, 0.0), (1.0, 1.0, 2.0), (1.0, -1.0, 2.0), (-1.0, -1.0, 2.0), (-1.0, 1.0, 2.0)], [], [(0, 1, 2, 3), (7, 6, 2, 3), (1, 5, 4, 0), (2, 6, 5, 1), (3, 7, 4, 0), (7, 4, 5, 6)])
me_cube_117.polygons.foreach_set('use_smooth', [True] * 6)
me_cube_117.materials.append(mat_black)
me_cube_117.use_remesh_fix_poles = True
me_cube_117.use_remesh_preserve_attributes = False
me_cube_117.update()
me_cube_118 = bpy.data.meshes.new('cube.118')
me_cube_118.from_pydata([(1.0, 1.0, 0.0), (1.0, -1.0, 0.0), (-1.0, -1.0, 0.0), (-1.0, 1.0, 0.0), (1.0, 1.0, 2.0), (1.0, -1.0, 2.0), (-1.0, -1.0, 2.0), (-1.0, 1.0, 2.0)], [], [(0, 1, 2, 3), (7, 6, 2, 3), (1, 5, 4, 0), (2, 6, 5, 1), (3, 7, 4, 0), (7, 4, 5, 6)])
me_cube_118.polygons.foreach_set('use_smooth', [True] * 6)
me_cube_118.materials.append(mat_black)
me_cube_118.use_remesh_fix_poles = True
me_cube_118.use_remesh_preserve_attributes = False
me_cube_118.update()
me_cube_119 = bpy.data.meshes.new('cube.119')
me_cube_119.from_pydata([(1.0, 1.0, 0.0), (1.0, -1.0, 0.0), (-1.0, -1.0, 0.0), (-1.0, 1.0, 0.0), (1.0, 1.0, 2.0), (1.0, -1.0, 2.0), (-1.0, -1.0, 2.0), (-1.0, 1.0, 2.0)], [], [(0, 1, 2, 3), (7, 6, 2, 3), (1, 5, 4, 0), (2, 6, 5, 1), (3, 7, 4, 0), (7, 4, 5, 6)])
me_cube_119.polygons.foreach_set('use_smooth', [True] * 6)
me_cube_119.materials.append(mat_black)
me_cube_119.use_remesh_fix_poles = True
me_cube_119.use_remesh_preserve_attributes = False
me_cube_119.update()
me_octo = bpy.data.meshes.new('octo')
me_octo.from_pydata([(-1.0, -1.0, 0.0), (-1.0, 1.0, 0.0), (1.0, 1.0, 0.0), (1.0, -1.0, 0.0), (0.0, 0.0, 2.0), (0.0, 0.0, -2.0)], [], [(0, 1, 2, 3), (0, 4, 1), (0, 4, 3), (3, 4, 2), (2, 4, 1), (0, 5, 1), (0, 5, 3), (3, 5, 2), (2, 5, 1)])
me_octo.polygons.foreach_set('use_smooth', [True] * 9)
me_octo.materials.append(mat_black)
me_octo.use_remesh_fix_poles = True
me_octo.use_remesh_preserve_attributes = False
me_octo.update()
me_octo_001 = bpy.data.meshes.new('octo.001')
me_octo_001.from_pydata([(-1.0, -1.0, 0.0), (-1.0, 1.0, 0.0), (1.0, 1.0, 0.0), (1.0, -1.0, 0.0), (0.0, 0.0, 2.0), (0.0, 0.0, -2.0)], [], [(0, 1, 2, 3), (0, 4, 1), (0, 4, 3), (3, 4, 2), (2, 4, 1), (0, 5, 1), (0, 5, 3), (3, 5, 2), (2, 5, 1)])
me_octo_001.polygons.foreach_set('use_smooth', [True] * 9)
me_octo_001.materials.append(mat_black)
me_octo_001.use_remesh_fix_poles = True
me_octo_001.use_remesh_preserve_attributes = False
me_octo_001.update()
me_octo_002 = bpy.data.meshes.new('octo.002')
me_octo_002.from_pydata([(-1.0, -1.0, 0.0), (-1.0, 1.0, 0.0), (1.0, 1.0, 0.0), (1.0, -1.0, 0.0), (0.0, 0.0, 2.0), (0.0, 0.0, -2.0)], [], [(0, 1, 2, 3), (0, 4, 1), (0, 4, 3), (3, 4, 2), (2, 4, 1), (0, 5, 1), (0, 5, 3), (3, 5, 2), (2, 5, 1)])
me_octo_002.polygons.foreach_set('use_smooth', [True] * 9)
me_octo_002.materials.append(mat_black)
me_octo_002.use_remesh_fix_poles = True
me_octo_002.use_remesh_preserve_attributes = False
me_octo_002.update()
me_octo_003 = bpy.data.meshes.new('octo.003')
me_octo_003.from_pydata([(-1.0, -1.0, 0.0), (-1.0, 1.0, 0.0), (1.0, 1.0, 0.0), (1.0, -1.0, 0.0), (0.0, 0.0, 2.0), (0.0, 0.0, -2.0)], [], [(0, 1, 2, 3), (0, 4, 1), (0, 4, 3), (3, 4, 2), (2, 4, 1), (0, 5, 1), (0, 5, 3), (3, 5, 2), (2, 5, 1)])
me_octo_003.polygons.foreach_set('use_smooth', [True] * 9)
me_octo_003.materials.append(mat_black)
me_octo_003.use_remesh_fix_poles = True
me_octo_003.use_remesh_preserve_attributes = False
me_octo_003.update()

# ---- objects
ob_camera = bpy.data.objects.new('Camera', cam_camera)
ob_light = bpy.data.objects.new('light', light_sun)
ob_cube = bpy.data.objects.new('Cube', me_cube)
ob_cube_001 = bpy.data.objects.new('Cube.001', me_cube_001)
ob_cube_002 = bpy.data.objects.new('Cube.002', me_cube_002)
ob_cube_003 = bpy.data.objects.new('Cube.003', me_cube_003)
ob_cube_004 = bpy.data.objects.new('Cube.004', me_cube_004)
ob_cube_005 = bpy.data.objects.new('Cube.005', me_cube_005)
ob_cube_006 = bpy.data.objects.new('Cube.006', me_cube_006)
ob_cube_007 = bpy.data.objects.new('Cube.007', me_cube_007)
ob_cube_008 = bpy.data.objects.new('Cube.008', me_cube_008)
ob_cube_009 = bpy.data.objects.new('Cube.009', me_cube_009)
ob_cube_010 = bpy.data.objects.new('Cube.010', me_cube_010)
ob_cube_011 = bpy.data.objects.new('Cube.011', me_cube_011)
ob_cube_012 = bpy.data.objects.new('Cube.012', me_cube_012)
ob_cube_013 = bpy.data.objects.new('Cube.013', me_cube_013)
ob_cube_014 = bpy.data.objects.new('Cube.014', me_cube_014)
ob_cube_015 = bpy.data.objects.new('Cube.015', me_cube_015)
ob_cube_016 = bpy.data.objects.new('Cube.016', me_cube_016)
ob_cube_017 = bpy.data.objects.new('Cube.017', me_cube_017)
ob_cube_018 = bpy.data.objects.new('Cube.018', me_cube_018)
ob_cube_019 = bpy.data.objects.new('Cube.019', me_cube_019)
ob_cube_020 = bpy.data.objects.new('Cube.020', me_cube_020)
ob_cube_021 = bpy.data.objects.new('Cube.021', me_cube_021)
ob_cube_022 = bpy.data.objects.new('Cube.022', me_cube_022)
ob_cube_023 = bpy.data.objects.new('Cube.023', me_cube_023)
ob_cube_024 = bpy.data.objects.new('Cube.024', me_cube_024)
ob_cube_025 = bpy.data.objects.new('Cube.025', me_cube_025)
ob_cube_026 = bpy.data.objects.new('Cube.026', me_cube_026)
ob_cube_027 = bpy.data.objects.new('Cube.027', me_cube_027)
ob_cube_028 = bpy.data.objects.new('Cube.028', me_cube_028)
ob_cube_029 = bpy.data.objects.new('Cube.029', me_cube_029)
ob_cube_030 = bpy.data.objects.new('Cube.030', me_cube_030)
ob_cube_031 = bpy.data.objects.new('Cube.031', me_cube_031)
ob_cube_032 = bpy.data.objects.new('Cube.032', me_cube_032)
ob_cube_033 = bpy.data.objects.new('Cube.033', me_cube_033)
ob_cube_034 = bpy.data.objects.new('Cube.034', me_cube_034)
ob_cube_035 = bpy.data.objects.new('Cube.035', me_cube_035)
ob_cube_036 = bpy.data.objects.new('Cube.036', me_cube_036)
ob_cube_037 = bpy.data.objects.new('Cube.037', me_cube_037)
ob_cube_038 = bpy.data.objects.new('Cube.038', me_cube_038)
ob_cube_039 = bpy.data.objects.new('Cube.039', me_cube_039)
ob_cube_040 = bpy.data.objects.new('Cube.040', me_cube_040)
ob_cube_041 = bpy.data.objects.new('Cube.041', me_cube_041)
ob_cube_042 = bpy.data.objects.new('Cube.042', me_cube_042)
ob_cube_043 = bpy.data.objects.new('Cube.043', me_cube_043)
ob_cube_044 = bpy.data.objects.new('Cube.044', me_cube_044)
ob_cube_045 = bpy.data.objects.new('Cube.045', me_cube_045)
ob_cube_046 = bpy.data.objects.new('Cube.046', me_cube_046)
ob_cube_047 = bpy.data.objects.new('Cube.047', me_cube_047)
ob_cube_048 = bpy.data.objects.new('Cube.048', me_cube_048)
ob_cube_049 = bpy.data.objects.new('Cube.049', me_cube_049)
ob_cube_050 = bpy.data.objects.new('Cube.050', me_cube_050)
ob_cube_051 = bpy.data.objects.new('Cube.051', me_cube_051)
ob_cube_052 = bpy.data.objects.new('Cube.052', me_cube_052)
ob_cube_053 = bpy.data.objects.new('Cube.053', me_cube_053)
ob_cube_054 = bpy.data.objects.new('Cube.054', me_cube_054)
ob_cube_055 = bpy.data.objects.new('Cube.055', me_cube_055)
ob_cube_056 = bpy.data.objects.new('Cube.056', me_cube_056)
ob_cube_057 = bpy.data.objects.new('Cube.057', me_cube_057)
ob_cube_058 = bpy.data.objects.new('Cube.058', me_cube_058)
ob_cube_059 = bpy.data.objects.new('Cube.059', me_cube_059)
ob_cube_060 = bpy.data.objects.new('Cube.060', me_cube_060)
ob_cube_061 = bpy.data.objects.new('Cube.061', me_cube_061)
ob_cube_062 = bpy.data.objects.new('Cube.062', me_cube_062)
ob_cube_063 = bpy.data.objects.new('Cube.063', me_cube_063)
ob_cube_064 = bpy.data.objects.new('Cube.064', me_cube_064)
ob_cube_065 = bpy.data.objects.new('Cube.065', me_cube_065)
ob_cube_066 = bpy.data.objects.new('Cube.066', me_cube_066)
ob_cube_067 = bpy.data.objects.new('Cube.067', me_cube_067)
ob_cube_068 = bpy.data.objects.new('Cube.068', me_cube_068)
ob_cube_069 = bpy.data.objects.new('Cube.069', me_cube_069)
ob_cube_070 = bpy.data.objects.new('Cube.070', me_cube_070)
ob_cube_071 = bpy.data.objects.new('Cube.071', me_cube_071)
ob_cube_072 = bpy.data.objects.new('Cube.072', me_cube_072)
ob_cube_073 = bpy.data.objects.new('Cube.073', me_cube_073)
ob_cube_074 = bpy.data.objects.new('Cube.074', me_cube_074)
ob_cube_075 = bpy.data.objects.new('Cube.075', me_cube_075)
ob_cube_076 = bpy.data.objects.new('Cube.076', me_cube_076)
ob_cube_077 = bpy.data.objects.new('Cube.077', me_cube_077)
ob_cube_078 = bpy.data.objects.new('Cube.078', me_cube_078)
ob_cube_079 = bpy.data.objects.new('Cube.079', me_cube_079)
ob_cube_080 = bpy.data.objects.new('Cube.080', me_cube_080)
ob_cube_081 = bpy.data.objects.new('Cube.081', me_cube_081)
ob_cube_082 = bpy.data.objects.new('Cube.082', me_cube_082)
ob_cube_083 = bpy.data.objects.new('Cube.083', me_cube_083)
ob_cube_084 = bpy.data.objects.new('Cube.084', me_cube_084)
ob_cube_085 = bpy.data.objects.new('Cube.085', me_cube_085)
ob_cube_086 = bpy.data.objects.new('Cube.086', me_cube_086)
ob_cube_087 = bpy.data.objects.new('Cube.087', me_cube_087)
ob_cube_088 = bpy.data.objects.new('Cube.088', me_cube_088)
ob_cube_089 = bpy.data.objects.new('Cube.089', me_cube_089)
ob_cube_090 = bpy.data.objects.new('Cube.090', me_cube_090)
ob_cube_091 = bpy.data.objects.new('Cube.091', me_cube_091)
ob_cube_092 = bpy.data.objects.new('Cube.092', me_cube_092)
ob_cube_093 = bpy.data.objects.new('Cube.093', me_cube_093)
ob_cube_094 = bpy.data.objects.new('Cube.094', me_cube_094)
ob_cube_095 = bpy.data.objects.new('Cube.095', me_cube_095)
ob_cube_096 = bpy.data.objects.new('Cube.096', me_cube_096)
ob_cube_097 = bpy.data.objects.new('Cube.097', me_cube_097)
ob_cube_098 = bpy.data.objects.new('Cube.098', me_cube_098)
ob_cube_099 = bpy.data.objects.new('Cube.099', me_cube_099)
ob_cube_100 = bpy.data.objects.new('Cube.100', me_cube_100)
ob_cube_101 = bpy.data.objects.new('Cube.101', me_cube_101)
ob_cube_102 = bpy.data.objects.new('Cube.102', me_cube_102)
ob_cube_103 = bpy.data.objects.new('Cube.103', me_cube_103)
ob_cube_104 = bpy.data.objects.new('Cube.104', me_cube_104)
ob_cube_105 = bpy.data.objects.new('Cube.105', me_cube_105)
ob_cube_106 = bpy.data.objects.new('Cube.106', me_cube_106)
ob_cube_107 = bpy.data.objects.new('Cube.107', me_cube_107)
ob_cube_108 = bpy.data.objects.new('Cube.108', me_cube_108)
ob_cube_109 = bpy.data.objects.new('Cube.109', me_cube_109)
ob_cube_110 = bpy.data.objects.new('Cube.110', me_cube_110)
ob_cube_111 = bpy.data.objects.new('Cube.111', me_cube_111)
ob_cube_112 = bpy.data.objects.new('Cube.112', me_cube_112)
ob_cube_113 = bpy.data.objects.new('Cube.113', me_cube_113)
ob_cube_114 = bpy.data.objects.new('Cube.114', me_cube_114)
ob_cube_115 = bpy.data.objects.new('Cube.115', me_cube_115)
ob_cube_116 = bpy.data.objects.new('Cube.116', me_cube_116)
ob_cube_117 = bpy.data.objects.new('Cube.117', me_cube_117)
ob_cube_118 = bpy.data.objects.new('Cube.118', me_cube_118)
ob_cube_119 = bpy.data.objects.new('Cube.119', me_cube_119)
ob_octo = bpy.data.objects.new('Octo', me_octo)
ob_octo_001 = bpy.data.objects.new('Octo.001', me_octo_001)
ob_octo_002 = bpy.data.objects.new('Octo.002', me_octo_002)
ob_octo_003 = bpy.data.objects.new('Octo.003', me_octo_003)

# ---- transforms, parenting, visibility, modifiers, constraints
ob_camera.location = (0.0, 0.0, 10.0)
ob_camera.rotation_euler = (0.0, 0.0, 1.571)
ob_camera.lock_rotations_4d = False
ob_camera.empty_display_type = 'ARROWS'
ob_camera.color = (0.0, 0.0, 0.0, 0.0)
ob_camera.display_type = 'WIRE'
ob_camera.lineart.crease_threshold = 0.0
ob_light.location = (0.0, 0.0, 0.0)
ob_cube.location = (-42.95, -102.5, -2.039)
ob_cube.rotation_euler = (3.263, 4.239, 0.6537)
ob_cube.scale = (8.104, 8.104, 8.104)
_m = ob_cube.modifiers.new('Subdivison', 'SUBSURF')
_m.subdivision_type = 'SIMPLE'
_m = ob_cube.modifiers.new('Smooth', 'SMOOTH')
_m.factor = 1.396
ob_cube_001.location = (52.48, -65.75, 16.79)
ob_cube_001.rotation_euler = (0.3544, 3.777, 1.525)
ob_cube_001.scale = (8.133, 8.133, 8.133)
_m = ob_cube_001.modifiers.new('Subdivison', 'SUBSURF')
_m.subdivision_type = 'SIMPLE'
_m = ob_cube_001.modifiers.new('Smooth', 'SMOOTH')
_m.factor = 2.923
ob_cube_002.location = (77.12, -26.26, 12.93)
ob_cube_002.rotation_euler = (5.763, 2.358, 3.75)
ob_cube_002.scale = (9.772, 9.772, 9.772)
_m = ob_cube_002.modifiers.new('Subdivison', 'SUBSURF')
_m.subdivision_type = 'SIMPLE'
_m = ob_cube_002.modifiers.new('Smooth', 'SMOOTH')
_m.factor = 1.459
ob_cube_003.location = (70.67, -62.01, -16.54)
ob_cube_003.rotation_euler = (1.03, 5.38, 3.656)
ob_cube_003.scale = (8.711, 8.711, 8.711)
_m = ob_cube_003.modifiers.new('Subdivison', 'SUBSURF')
_m.subdivision_type = 'SIMPLE'
_m = ob_cube_003.modifiers.new('Smooth', 'SMOOTH')
_m.factor = 2.799
ob_cube_004.location = (-89.17, 10.04, 2.352)
ob_cube_004.rotation_euler = (0.9929, 5.98, 3.684)
ob_cube_004.scale = (7.84, 7.84, 7.84)
_m = ob_cube_004.modifiers.new('Subdivison', 'SUBSURF')
_m.subdivision_type = 'SIMPLE'
_m = ob_cube_004.modifiers.new('Smooth', 'SMOOTH')
_m.factor = 2.836
ob_cube_005.location = (-51.07, 51.26, 6.414)
ob_cube_005.rotation_euler = (3.176, 4.664, 5.027)
ob_cube_005.scale = (7.987, 7.987, 7.987)
_m = ob_cube_005.modifiers.new('Subdivison', 'SUBSURF')
_m.subdivision_type = 'SIMPLE'
_m = ob_cube_005.modifiers.new('Smooth', 'SMOOTH')
_m.factor = 1.052
ob_cube_006.location = (106.8, -8.813, -0.8921)
ob_cube_006.rotation_euler = (1.173, 0.2267, 4.784)
ob_cube_006.scale = (7.931, 7.931, 7.931)
_m = ob_cube_006.modifiers.new('Subdivison', 'SUBSURF')
_m.subdivision_type = 'SIMPLE'
_m = ob_cube_006.modifiers.new('Smooth', 'SMOOTH')
_m.factor = 2.998
ob_cube_007.location = (-43.67, -44.02, 28.93)
ob_cube_007.rotation_euler = (2.396, 4.959, 2.106)
ob_cube_007.scale = (7.361, 7.361, 7.361)
_m = ob_cube_007.modifiers.new('Subdivison', 'SUBSURF')
_m.subdivision_type = 'SIMPLE'
_m = ob_cube_007.modifiers.new('Smooth', 'SMOOTH')
_m.factor = 2.351
ob_cube_008.location = (-41.75, -61.1, -11.44)
ob_cube_008.rotation_euler = (4.583, 0.08733, 4.874)
ob_cube_008.scale = (7.569, 7.569, 7.569)
_m = ob_cube_008.modifiers.new('Subdivison', 'SUBSURF')
_m.subdivision_type = 'SIMPLE'
_m = ob_cube_008.modifiers.new('Smooth', 'SMOOTH')
_m.factor = 2.838
ob_cube_009.location = (-18.11, -44.44, 29.64)
ob_cube_009.rotation_euler = (5.059, 2.49, 2.537)
ob_cube_009.scale = (9.271, 9.271, 9.271)
_m = ob_cube_009.modifiers.new('Subdivison', 'SUBSURF')
_m.subdivision_type = 'SIMPLE'
_m = ob_cube_009.modifiers.new('Smooth', 'SMOOTH')
_m.factor = 2.026
ob_cube_010.location = (-74.61, 1.674, 10.51)
ob_cube_010.rotation_euler = (0.8687, 5.501, 5.717)
ob_cube_010.scale = (8.075, 8.075, 8.075)
_m = ob_cube_010.modifiers.new('Subdivison', 'SUBSURF')
_m.subdivision_type = 'SIMPLE'
_m = ob_cube_010.modifiers.new('Smooth', 'SMOOTH')
_m.factor = 1.562
ob_cube_011.location = (5.39, 47.77, -11.89)
ob_cube_011.rotation_euler = (2.565, 0.7247, 5.589)
ob_cube_011.scale = (9.161, 9.161, 9.161)
_m = ob_cube_011.modifiers.new('Subdivison', 'SUBSURF')
_m.subdivision_type = 'SIMPLE'
_m = ob_cube_011.modifiers.new('Smooth', 'SMOOTH')
_m.factor = 1.506
ob_cube_012.location = (2.725, -2.021, -19.91)
ob_cube_012.rotation_euler = (1.158, 2.486, 4.988)
ob_cube_012.scale = (9.27, 9.27, 9.27)
_m = ob_cube_012.modifiers.new('Subdivison', 'SUBSURF')
_m.subdivision_type = 'SIMPLE'
_m = ob_cube_012.modifiers.new('Smooth', 'SMOOTH')
_m.factor = 2.812
ob_cube_013.location = (69.67, 6.908, -0.329)
ob_cube_013.rotation_euler = (5.265, 3.741, 6.176)
ob_cube_013.scale = (9.169, 9.169, 9.169)
_m = ob_cube_013.modifiers.new('Subdivison', 'SUBSURF')
_m.subdivision_type = 'SIMPLE'
_m = ob_cube_013.modifiers.new('Smooth', 'SMOOTH')
_m.factor = 2.987
ob_cube_014.location = (61.03, 108.0, -12.7)
ob_cube_014.rotation_euler = (0.3954, 5.213, 2.628)
ob_cube_014.scale = (8.393, 8.393, 8.393)
_m = ob_cube_014.modifiers.new('Subdivison', 'SUBSURF')
_m.subdivision_type = 'SIMPLE'
_m = ob_cube_014.modifiers.new('Smooth', 'SMOOTH')
_m.factor = 2.524
ob_cube_015.location = (-60.33, 84.94, 12.3)
ob_cube_015.rotation_euler = (0.223, 0.9999, 3.942)
ob_cube_015.scale = (9.336, 9.336, 9.336)
_m = ob_cube_015.modifiers.new('Subdivison', 'SUBSURF')
_m.subdivision_type = 'SIMPLE'
_m = ob_cube_015.modifiers.new('Smooth', 'SMOOTH')
_m.factor = 2.105
ob_cube_016.location = (76.15, 80.88, 11.46)
ob_cube_016.rotation_euler = (0.2385, 2.764, 1.104)
ob_cube_016.scale = (8.902, 8.902, 8.902)
_m = ob_cube_016.modifiers.new('Subdivison', 'SUBSURF')
_m.subdivision_type = 'SIMPLE'
_m = ob_cube_016.modifiers.new('Smooth', 'SMOOTH')
_m.factor = 2.477
ob_cube_017.location = (27.63, -20.72, -29.9)
ob_cube_017.rotation_euler = (5.618, 0.07914, 6.165)
ob_cube_017.scale = (8.462, 8.462, 8.462)
_m = ob_cube_017.modifiers.new('Subdivison', 'SUBSURF')
_m.subdivision_type = 'SIMPLE'
_m = ob_cube_017.modifiers.new('Smooth', 'SMOOTH')
_m.factor = 1.451
ob_cube_018.location = (-32.58, -31.08, -22.29)
ob_cube_018.rotation_euler = (1.364, 1.629, 1.851)
ob_cube_018.scale = (9.525, 9.525, 9.525)
_m = ob_cube_018.modifiers.new('Subdivison', 'SUBSURF')
_m.subdivision_type = 'SIMPLE'
_m = ob_cube_018.modifiers.new('Smooth', 'SMOOTH')
_m.factor = 1.388
ob_cube_019.location = (79.27, -45.97, 1.3)
ob_cube_019.rotation_euler = (0.3696, 4.268, 2.449)
ob_cube_019.scale = (9.903, 9.903, 9.903)
_m = ob_cube_019.modifiers.new('Subdivison', 'SUBSURF')
_m.subdivision_type = 'SIMPLE'
_m = ob_cube_019.modifiers.new('Smooth', 'SMOOTH')
_m.factor = 1.215
ob_cube_020.location = (12.02, -51.16, 14.67)
ob_cube_020.rotation_euler = (5.149, 3.719, 3.817)
ob_cube_020.scale = (8.028, 8.028, 8.028)
_m = ob_cube_020.modifiers.new('Subdivison', 'SUBSURF')
_m.subdivision_type = 'SIMPLE'
_m = ob_cube_020.modifiers.new('Smooth', 'SMOOTH')
_m.factor = 1.686
ob_cube_021.location = (35.33, 102.6, 27.55)
ob_cube_021.rotation_euler = (0.6329, 4.365, 1.731)
ob_cube_021.scale = (7.484, 7.484, 7.484)
_m = ob_cube_021.modifiers.new('Subdivison', 'SUBSURF')
_m.subdivision_type = 'SIMPLE'
_m = ob_cube_021.modifiers.new('Smooth', 'SMOOTH')
_m.factor = 1.789
ob_cube_022.location = (-38.22, 80.33, -0.5131)
ob_cube_022.rotation_euler = (5.271, 4.579, 6.159)
ob_cube_022.scale = (9.654, 9.654, 9.654)
_m = ob_cube_022.modifiers.new('Subdivison', 'SUBSURF')
_m.subdivision_type = 'SIMPLE'
_m = ob_cube_022.modifiers.new('Smooth', 'SMOOTH')
_m.factor = 2.103
ob_cube_023.location = (45.31, -15.46, 22.98)
ob_cube_023.rotation_euler = (4.556, 5.818, 1.089)
ob_cube_023.scale = (7.438, 7.438, 7.438)
_m = ob_cube_023.modifiers.new('Subdivison', 'SUBSURF')
_m.subdivision_type = 'SIMPLE'
_m = ob_cube_023.modifiers.new('Smooth', 'SMOOTH')
_m.factor = 1.671
ob_cube_024.location = (-54.48, -63.96, -12.67)
ob_cube_024.rotation_euler = (3.891, 6.077, 4.314)
ob_cube_024.scale = (9.509, 9.509, 9.509)
_m = ob_cube_024.modifiers.new('Subdivison', 'SUBSURF')
_m.subdivision_type = 'SIMPLE'
_m = ob_cube_024.modifiers.new('Smooth', 'SMOOTH')
_m.factor = 1.308
ob_cube_025.location = (-70.38, 82.0, 8.485)
ob_cube_025.rotation_euler = (3.711, 1.804, 2.533)
ob_cube_025.scale = (9.626, 9.626, 9.626)
_m = ob_cube_025.modifiers.new('Subdivison', 'SUBSURF')
_m.subdivision_type = 'SIMPLE'
_m = ob_cube_025.modifiers.new('Smooth', 'SMOOTH')
_m.factor = 1.168
ob_cube_026.location = (-104.6, -87.76, 7.077)
ob_cube_026.rotation_euler = (1.494, 5.388, 5.986)
ob_cube_026.scale = (9.448, 9.448, 9.448)
_m = ob_cube_026.modifiers.new('Subdivison', 'SUBSURF')
_m.subdivision_type = 'SIMPLE'
_m = ob_cube_026.modifiers.new('Smooth', 'SMOOTH')
_m.factor = 1.216
ob_cube_027.location = (-88.74, -108.8, 13.94)
ob_cube_027.rotation_euler = (4.587, 2.577, 2.472)
ob_cube_027.scale = (9.528, 9.528, 9.528)
_m = ob_cube_027.modifiers.new('Subdivison', 'SUBSURF')
_m.subdivision_type = 'SIMPLE'
_m = ob_cube_027.modifiers.new('Smooth', 'SMOOTH')
_m.factor = 1.804
ob_cube_028.location = (-66.88, -31.77, -26.4)
ob_cube_028.rotation_euler = (2.971, 3.023, 2.49)
ob_cube_028.scale = (8.889, 8.889, 8.889)
_m = ob_cube_028.modifiers.new('Subdivison', 'SUBSURF')
_m.subdivision_type = 'SIMPLE'
_m = ob_cube_028.modifiers.new('Smooth', 'SMOOTH')
_m.factor = 2.08
ob_cube_029.location = (63.44, -38.58, 13.9)
ob_cube_029.rotation_euler = (2.282, 0.1869, 0.8722)
ob_cube_029.scale = (8.778, 8.778, 8.778)
_m = ob_cube_029.modifiers.new('Subdivison', 'SUBSURF')
_m.subdivision_type = 'SIMPLE'
_m = ob_cube_029.modifiers.new('Smooth', 'SMOOTH')
_m.factor = 1.619
ob_cube_030.location = (-23.58, 96.12, -23.34)
ob_cube_030.rotation_euler = (2.326, 3.327, 3.531)
ob_cube_030.scale = (7.999, 7.999, 7.999)
_m = ob_cube_030.modifiers.new('Subdivison', 'SUBSURF')
_m.subdivision_type = 'SIMPLE'
_m = ob_cube_030.modifiers.new('Smooth', 'SMOOTH')
_m.factor = 2.551
ob_cube_031.location = (1.424, -25.94, 29.29)
ob_cube_031.rotation_euler = (6.049, 6.119, 3.724)
ob_cube_031.scale = (8.961, 8.961, 8.961)
_m = ob_cube_031.modifiers.new('Subdivison', 'SUBSURF')
_m.subdivision_type = 'SIMPLE'
_m = ob_cube_031.modifiers.new('Smooth', 'SMOOTH')
_m.factor = 2.304
ob_cube_032.location = (-70.8, -28.02, -21.31)
ob_cube_032.rotation_euler = (2.7, 3.475, 2.69)
ob_cube_032.scale = (9.317, 9.317, 9.317)
_m = ob_cube_032.modifiers.new('Subdivison', 'SUBSURF')
_m.subdivision_type = 'SIMPLE'
_m = ob_cube_032.modifiers.new('Smooth', 'SMOOTH')
_m.factor = 1.633
ob_cube_033.location = (28.69, 57.11, 2.203)
ob_cube_033.rotation_euler = (4.387, 5.17, 2.755)
ob_cube_033.scale = (7.368, 7.368, 7.368)
_m = ob_cube_033.modifiers.new('Subdivison', 'SUBSURF')
_m.subdivision_type = 'SIMPLE'
_m = ob_cube_033.modifiers.new('Smooth', 'SMOOTH')
_m.factor = 1.827
ob_cube_034.location = (20.43, -55.78, 6.186)
ob_cube_034.rotation_euler = (5.742, 0.2744, 6.235)
ob_cube_034.scale = (8.481, 8.481, 8.481)
_m = ob_cube_034.modifiers.new('Subdivison', 'SUBSURF')
_m.subdivision_type = 'SIMPLE'
_m = ob_cube_034.modifiers.new('Smooth', 'SMOOTH')
_m.factor = 2.099
ob_cube_035.location = (-44.48, -3.316, -2.18)
ob_cube_035.rotation_euler = (2.012, 6.164, 4.443)
ob_cube_035.scale = (9.026, 9.026, 9.026)
_m = ob_cube_035.modifiers.new('Subdivison', 'SUBSURF')
_m.subdivision_type = 'SIMPLE'
_m = ob_cube_035.modifiers.new('Smooth', 'SMOOTH')
_m.factor = 1.967
ob_cube_036.location = (-11.06, 6.681, 9.03)
ob_cube_036.rotation_euler = (1.188, 2.604, 0.7781)
ob_cube_036.scale = (8.858, 8.858, 8.858)
_m = ob_cube_036.modifiers.new('Subdivison', 'SUBSURF')
_m.subdivision_type = 'SIMPLE'
_m = ob_cube_036.modifiers.new('Smooth', 'SMOOTH')
_m.factor = 2.35
ob_cube_037.location = (-35.19, 77.38, 26.86)
ob_cube_037.rotation_euler = (2.272, 2.152, 5.075)
ob_cube_037.scale = (7.693, 7.693, 7.693)
_m = ob_cube_037.modifiers.new('Subdivison', 'SUBSURF')
_m.subdivision_type = 'SIMPLE'
_m = ob_cube_037.modifiers.new('Smooth', 'SMOOTH')
_m.factor = 2.611
ob_cube_038.location = (-47.73, -39.98, -9.796)
ob_cube_038.rotation_euler = (3.959, 5.731, 5.467)
ob_cube_038.scale = (7.015, 7.015, 7.015)
_m = ob_cube_038.modifiers.new('Subdivison', 'SUBSURF')
_m.subdivision_type = 'SIMPLE'
_m = ob_cube_038.modifiers.new('Smooth', 'SMOOTH')
_m.factor = 1.525
ob_cube_039.location = (-29.51, -106.5, 10.78)
ob_cube_039.rotation_euler = (4.843, 3.34, 0.568)
ob_cube_039.scale = (9.226, 9.226, 9.226)
_m = ob_cube_039.modifiers.new('Subdivison', 'SUBSURF')
_m.subdivision_type = 'SIMPLE'
_m = ob_cube_039.modifiers.new('Smooth', 'SMOOTH')
_m.factor = 2.821
ob_cube_040.location = (29.14, -18.84, -26.68)
ob_cube_040.rotation_euler = (5.033, 0.4293, 0.03334)
ob_cube_040.scale = (7.954, 7.954, 7.954)
_m = ob_cube_040.modifiers.new('Subdivison', 'SUBSURF')
_m.subdivision_type = 'SIMPLE'
_m = ob_cube_040.modifiers.new('Smooth', 'SMOOTH')
_m.factor = 2.972
ob_cube_041.location = (-46.31, 61.28, 11.42)
ob_cube_041.rotation_euler = (4.583, 6.223, 1.48)
ob_cube_041.scale = (7.736, 7.736, 7.736)
_m = ob_cube_041.modifiers.new('Subdivison', 'SUBSURF')
_m.subdivision_type = 'SIMPLE'
_m = ob_cube_041.modifiers.new('Smooth', 'SMOOTH')
_m.factor = 1.508
ob_cube_042.location = (-89.1, -52.67, 21.65)
ob_cube_042.rotation_euler = (4.466, 1.623, 0.01614)
ob_cube_042.scale = (9.226, 9.226, 9.226)
_m = ob_cube_042.modifiers.new('Subdivison', 'SUBSURF')
_m.subdivision_type = 'SIMPLE'
_m = ob_cube_042.modifiers.new('Smooth', 'SMOOTH')
_m.factor = 2.075
ob_cube_043.location = (-58.04, -19.47, -3.17)
ob_cube_043.rotation_euler = (0.129, 3.946, 4.693)
ob_cube_043.scale = (8.382, 8.382, 8.382)
_m = ob_cube_043.modifiers.new('Subdivison', 'SUBSURF')
_m.subdivision_type = 'SIMPLE'
_m = ob_cube_043.modifiers.new('Smooth', 'SMOOTH')
_m.factor = 2.663
ob_cube_044.location = (-68.97, -69.6, 23.59)
ob_cube_044.rotation_euler = (2.81, 2.234, 4.519)
ob_cube_044.scale = (7.456, 7.456, 7.456)
_m = ob_cube_044.modifiers.new('Subdivison', 'SUBSURF')
_m.subdivision_type = 'SIMPLE'
_m = ob_cube_044.modifiers.new('Smooth', 'SMOOTH')
_m.factor = 2.434
ob_cube_045.location = (-91.83, -52.27, -25.83)
ob_cube_045.rotation_euler = (0.4693, 4.388, 3.647)
ob_cube_045.scale = (9.065, 9.065, 9.065)
_m = ob_cube_045.modifiers.new('Subdivison', 'SUBSURF')
_m.subdivision_type = 'SIMPLE'
_m = ob_cube_045.modifiers.new('Smooth', 'SMOOTH')
_m.factor = 2.502
ob_cube_046.location = (-28.61, 87.64, -21.62)
ob_cube_046.rotation_euler = (2.453, 5.668, 5.26)
ob_cube_046.scale = (9.075, 9.075, 9.075)
_m = ob_cube_046.modifiers.new('Subdivison', 'SUBSURF')
_m.subdivision_type = 'SIMPLE'
_m = ob_cube_046.modifiers.new('Smooth', 'SMOOTH')
_m.factor = 2.61
ob_cube_047.location = (-79.44, 103.1, -24.05)
ob_cube_047.rotation_euler = (3.265, 5.822, 0.9672)
ob_cube_047.scale = (9.363, 9.363, 9.363)
_m = ob_cube_047.modifiers.new('Subdivison', 'SUBSURF')
_m.subdivision_type = 'SIMPLE'
_m = ob_cube_047.modifiers.new('Smooth', 'SMOOTH')
_m.factor = 1.905
ob_cube_048.location = (34.39, -40.17, 19.05)
ob_cube_048.rotation_euler = (4.829, 6.182, 0.7814)
ob_cube_048.scale = (8.235, 8.235, 8.235)
_m = ob_cube_048.modifiers.new('Subdivison', 'SUBSURF')
_m.subdivision_type = 'SIMPLE'
_m = ob_cube_048.modifiers.new('Smooth', 'SMOOTH')
_m.factor = 1.268
ob_cube_049.location = (-92.83, 104.6, 17.77)
ob_cube_049.rotation_euler = (0.4182, 2.353, 3.671)
ob_cube_049.scale = (9.622, 9.622, 9.622)
_m = ob_cube_049.modifiers.new('Subdivison', 'SUBSURF')
_m.subdivision_type = 'SIMPLE'
_m = ob_cube_049.modifiers.new('Smooth', 'SMOOTH')
_m.factor = 1.811
ob_cube_050.location = (71.71, -69.8, 26.9)
ob_cube_050.rotation_euler = (1.318, 1.622, 5.392)
ob_cube_050.scale = (9.44, 9.44, 9.44)
_m = ob_cube_050.modifiers.new('Subdivison', 'SUBSURF')
_m.subdivision_type = 'SIMPLE'
_m = ob_cube_050.modifiers.new('Smooth', 'SMOOTH')
_m.factor = 1.428
ob_cube_051.location = (1.184, 9.39, 16.87)
ob_cube_051.rotation_euler = (1.235, 5.177, 0.1611)
ob_cube_051.scale = (8.285, 8.285, 8.285)
_m = ob_cube_051.modifiers.new('Subdivison', 'SUBSURF')
_m.subdivision_type = 'SIMPLE'
_m = ob_cube_051.modifiers.new('Smooth', 'SMOOTH')
_m.factor = 1.521
ob_cube_052.location = (-1.746, 37.29, -16.84)
ob_cube_052.rotation_euler = (5.139, 3.982, 0.6162)
ob_cube_052.scale = (7.182, 7.182, 7.182)
_m = ob_cube_052.modifiers.new('Subdivison', 'SUBSURF')
_m.subdivision_type = 'SIMPLE'
_m = ob_cube_052.modifiers.new('Smooth', 'SMOOTH')
_m.factor = 1.649
ob_cube_053.location = (-74.41, 104.6, 23.5)
ob_cube_053.rotation_euler = (4.139, 4.39, 3.823)
ob_cube_053.scale = (7.439, 7.439, 7.439)
_m = ob_cube_053.modifiers.new('Subdivison', 'SUBSURF')
_m.subdivision_type = 'SIMPLE'
_m = ob_cube_053.modifiers.new('Smooth', 'SMOOTH')
_m.factor = 1.325
ob_cube_054.location = (92.37, -109.3, 4.903)
ob_cube_054.rotation_euler = (6.1, 4.821, 3.885)
ob_cube_054.scale = (8.442, 8.442, 8.442)
_m = ob_cube_054.modifiers.new('Subdivison', 'SUBSURF')
_m.subdivision_type = 'SIMPLE'
_m = ob_cube_054.modifiers.new('Smooth', 'SMOOTH')
_m.factor = 1.032
ob_cube_055.location = (66.84, -54.51, -6.76)
ob_cube_055.rotation_euler = (1.403, 1.002, 3.404)
ob_cube_055.scale = (7.588, 7.588, 7.588)
_m = ob_cube_055.modifiers.new('Subdivison', 'SUBSURF')
_m.subdivision_type = 'SIMPLE'
_m = ob_cube_055.modifiers.new('Smooth', 'SMOOTH')
_m.factor = 2.8
ob_cube_056.location = (111.2, -11.02, 17.09)
ob_cube_056.rotation_euler = (3.057, 0.5883, 6.196)
ob_cube_056.scale = (8.886, 8.886, 8.886)
_m = ob_cube_056.modifiers.new('Subdivison', 'SUBSURF')
_m.subdivision_type = 'SIMPLE'
_m = ob_cube_056.modifiers.new('Smooth', 'SMOOTH')
_m.factor = 1.117
ob_cube_057.location = (-87.39, 70.54, 11.38)
ob_cube_057.rotation_euler = (0.9574, 1.355, 5.679)
ob_cube_057.scale = (9.418, 9.418, 9.418)
_m = ob_cube_057.modifiers.new('Subdivison', 'SUBSURF')
_m.subdivision_type = 'SIMPLE'
_m = ob_cube_057.modifiers.new('Smooth', 'SMOOTH')
_m.factor = 2.39
ob_cube_058.location = (-83.37, -59.69, -27.84)
ob_cube_058.rotation_euler = (2.445, 5.597, 1.357)
ob_cube_058.scale = (9.57, 9.57, 9.57)
_m = ob_cube_058.modifiers.new('Subdivison', 'SUBSURF')
_m.subdivision_type = 'SIMPLE'
_m = ob_cube_058.modifiers.new('Smooth', 'SMOOTH')
_m.factor = 2.031
ob_cube_059.location = (-45.54, -75.5, -27.59)
ob_cube_059.rotation_euler = (4.728, 2.445, 6.08)
ob_cube_059.scale = (9.969, 9.969, 9.969)
_m = ob_cube_059.modifiers.new('Subdivison', 'SUBSURF')
_m.subdivision_type = 'SIMPLE'
_m = ob_cube_059.modifiers.new('Smooth', 'SMOOTH')
_m.factor = 1.095
ob_cube_060.location = (-27.72, 0.1527, -11.14)
ob_cube_060.rotation_euler = (2.917, 1.167, 0.7759)
ob_cube_060.scale = (7.743, 7.743, 7.743)
_m = ob_cube_060.modifiers.new('Subdivison', 'SUBSURF')
_m.subdivision_type = 'SIMPLE'
_m = ob_cube_060.modifiers.new('Smooth', 'SMOOTH')
_m.factor = 1.507
ob_cube_061.location = (-87.31, -35.74, -14.44)
ob_cube_061.rotation_euler = (4.091, 2.186, 4.027)
ob_cube_061.scale = (9.99, 9.99, 9.99)
_m = ob_cube_061.modifiers.new('Subdivison', 'SUBSURF')
_m.subdivision_type = 'SIMPLE'
_m = ob_cube_061.modifiers.new('Smooth', 'SMOOTH')
_m.factor = 1.351
ob_cube_062.location = (-72.57, -105.5, 1.122)
ob_cube_062.rotation_euler = (5.91, 1.337, 0.05039)
ob_cube_062.scale = (9.383, 9.383, 9.383)
_m = ob_cube_062.modifiers.new('Subdivison', 'SUBSURF')
_m.subdivision_type = 'SIMPLE'
_m = ob_cube_062.modifiers.new('Smooth', 'SMOOTH')
_m.factor = 2.601
ob_cube_063.location = (-33.09, -51.58, 9.798)
ob_cube_063.rotation_euler = (0.1336, 1.894, 3.827)
ob_cube_063.scale = (9.722, 9.722, 9.722)
_m = ob_cube_063.modifiers.new('Subdivison', 'SUBSURF')
_m.subdivision_type = 'SIMPLE'
_m = ob_cube_063.modifiers.new('Smooth', 'SMOOTH')
_m.factor = 2.996
ob_cube_064.location = (-38.68, 43.7, 22.59)
ob_cube_064.rotation_euler = (3.486, 5.169, 4.919)
ob_cube_064.scale = (8.109, 8.109, 8.109)
_m = ob_cube_064.modifiers.new('Subdivison', 'SUBSURF')
_m.subdivision_type = 'SIMPLE'
_m = ob_cube_064.modifiers.new('Smooth', 'SMOOTH')
_m.factor = 1.374
ob_cube_065.location = (62.74, 35.75, 2.452)
ob_cube_065.rotation_euler = (5.731, 5.812, 0.4548)
ob_cube_065.scale = (7.706, 7.706, 7.706)
_m = ob_cube_065.modifiers.new('Subdivison', 'SUBSURF')
_m.subdivision_type = 'SIMPLE'
_m = ob_cube_065.modifiers.new('Smooth', 'SMOOTH')
_m.factor = 2.82
ob_cube_066.location = (100.9, -52.75, -24.26)
ob_cube_066.rotation_euler = (5.168, 4.064, 3.266)
ob_cube_066.scale = (7.162, 7.162, 7.162)
_m = ob_cube_066.modifiers.new('Subdivison', 'SUBSURF')
_m.subdivision_type = 'SIMPLE'
_m = ob_cube_066.modifiers.new('Smooth', 'SMOOTH')
_m.factor = 2.638
ob_cube_067.location = (97.41, 101.5, -27.25)
ob_cube_067.rotation_euler = (0.9734, 1.768, 1.72)
ob_cube_067.scale = (9.621, 9.621, 9.621)
_m = ob_cube_067.modifiers.new('Subdivison', 'SUBSURF')
_m.subdivision_type = 'SIMPLE'
_m = ob_cube_067.modifiers.new('Smooth', 'SMOOTH')
_m.factor = 2.255
ob_cube_068.location = (-43.35, -44.39, -2.925)
ob_cube_068.rotation_euler = (0.4945, 1.693, 1.303)
ob_cube_068.scale = (9.581, 9.581, 9.581)
_m = ob_cube_068.modifiers.new('Subdivison', 'SUBSURF')
_m.subdivision_type = 'SIMPLE'
_m = ob_cube_068.modifiers.new('Smooth', 'SMOOTH')
_m.factor = 1.034
ob_cube_069.location = (-24.04, 73.36, 25.69)
ob_cube_069.rotation_euler = (2.438, 0.2769, 2.37)
ob_cube_069.scale = (9.436, 9.436, 9.436)
_m = ob_cube_069.modifiers.new('Subdivison', 'SUBSURF')
_m.subdivision_type = 'SIMPLE'
_m = ob_cube_069.modifiers.new('Smooth', 'SMOOTH')
_m.factor = 1.678
ob_cube_070.location = (58.28, -29.16, -23.76)
ob_cube_070.rotation_euler = (4.48, 5.484, 0.7163)
ob_cube_070.scale = (7.51, 7.51, 7.51)
_m = ob_cube_070.modifiers.new('Subdivison', 'SUBSURF')
_m.subdivision_type = 'SIMPLE'
_m = ob_cube_070.modifiers.new('Smooth', 'SMOOTH')
_m.factor = 1.902
ob_cube_071.location = (-35.89, -68.74, -10.77)
ob_cube_071.rotation_euler = (3.301, 4.239, 1.835)
ob_cube_071.scale = (8.413, 8.413, 8.413)
_m = ob_cube_071.modifiers.new('Subdivison', 'SUBSURF')
_m.subdivision_type = 'SIMPLE'
_m = ob_cube_071.modifiers.new('Smooth', 'SMOOTH')
_m.factor = 2.791
ob_cube_072.location = (57.77, 78.75, 0.7162)
ob_cube_072.rotation_euler = (3.311, 0.713, 1.17)
ob_cube_072.scale = (9.104, 9.104, 9.104)
_m = ob_cube_072.modifiers.new('Subdivison', 'SUBSURF')
_m.subdivision_type = 'SIMPLE'
_m = ob_cube_072.modifiers.new('Smooth', 'SMOOTH')
_m.factor = 1.252
ob_cube_073.location = (-34.29, -79.44, -6.713)
ob_cube_073.rotation_euler = (1.091, 3.324, 3.471)
ob_cube_073.scale = (7.088, 7.088, 7.088)
_m = ob_cube_073.modifiers.new('Subdivison', 'SUBSURF')
_m.subdivision_type = 'SIMPLE'
_m = ob_cube_073.modifiers.new('Smooth', 'SMOOTH')
_m.factor = 2.703
ob_cube_074.location = (85.7, 24.58, -8.189)
ob_cube_074.rotation_euler = (5.937, 3.13, 3.645)
ob_cube_074.scale = (8.228, 8.228, 8.228)
_m = ob_cube_074.modifiers.new('Subdivison', 'SUBSURF')
_m.subdivision_type = 'SIMPLE'
_m = ob_cube_074.modifiers.new('Smooth', 'SMOOTH')
_m.factor = 2.256
ob_cube_075.location = (-46.34, 74.86, -24.12)
ob_cube_075.rotation_euler = (6.168, 2.323, 3.681)
ob_cube_075.scale = (7.721, 7.721, 7.721)
_m = ob_cube_075.modifiers.new('Subdivison', 'SUBSURF')
_m.subdivision_type = 'SIMPLE'
_m = ob_cube_075.modifiers.new('Smooth', 'SMOOTH')
_m.factor = 1.201
ob_cube_076.location = (69.12, -49.08, 14.02)
ob_cube_076.rotation_euler = (5.777, 4.532, 1.876)
ob_cube_076.scale = (8.507, 8.507, 8.507)
_m = ob_cube_076.modifiers.new('Subdivison', 'SUBSURF')
_m.subdivision_type = 'SIMPLE'
_m = ob_cube_076.modifiers.new('Smooth', 'SMOOTH')
_m.factor = 2.798
ob_cube_077.location = (-37.08, 91.39, -27.67)
ob_cube_077.rotation_euler = (4.325, 5.803, 5.523)
ob_cube_077.scale = (8.272, 8.272, 8.272)
_m = ob_cube_077.modifiers.new('Subdivison', 'SUBSURF')
_m.subdivision_type = 'SIMPLE'
_m = ob_cube_077.modifiers.new('Smooth', 'SMOOTH')
_m.factor = 1.404
ob_cube_078.location = (-58.24, 14.79, -3.522)
ob_cube_078.rotation_euler = (2.8, 4.015, 0.9107)
ob_cube_078.scale = (9.23, 9.23, 9.23)
_m = ob_cube_078.modifiers.new('Subdivison', 'SUBSURF')
_m.subdivision_type = 'SIMPLE'
_m = ob_cube_078.modifiers.new('Smooth', 'SMOOTH')
_m.factor = 1.58
ob_cube_079.location = (4.56, 68.3, -4.272)
ob_cube_079.rotation_euler = (3.419, 3.723, 4.452)
ob_cube_079.scale = (9.242, 9.242, 9.242)
_m = ob_cube_079.modifiers.new('Subdivison', 'SUBSURF')
_m.subdivision_type = 'SIMPLE'
_m = ob_cube_079.modifiers.new('Smooth', 'SMOOTH')
_m.factor = 2.649
ob_cube_080.location = (34.87, -7.142, -8.099)
ob_cube_080.rotation_euler = (0.7525, 2.565, 3.06)
ob_cube_080.scale = (9.934, 9.934, 9.934)
_m = ob_cube_080.modifiers.new('Subdivison', 'SUBSURF')
_m.subdivision_type = 'SIMPLE'
_m = ob_cube_080.modifiers.new('Smooth', 'SMOOTH')
_m.factor = 1.417
ob_cube_081.location = (24.23, -81.46, -28.78)
ob_cube_081.rotation_euler = (6.276, 4.444, 0.2924)
ob_cube_081.scale = (7.749, 7.749, 7.749)
_m = ob_cube_081.modifiers.new('Subdivison', 'SUBSURF')
_m.subdivision_type = 'SIMPLE'
_m = ob_cube_081.modifiers.new('Smooth', 'SMOOTH')
_m.factor = 2.091
ob_cube_082.location = (6.552, -26.37, 18.31)
ob_cube_082.rotation_euler = (5.85, 1.942, 1.066)
ob_cube_082.scale = (9.74, 9.74, 9.74)
_m = ob_cube_082.modifiers.new('Subdivison', 'SUBSURF')
_m.subdivision_type = 'SIMPLE'
_m = ob_cube_082.modifiers.new('Smooth', 'SMOOTH')
_m.factor = 2.811
ob_cube_083.location = (-20.82, 15.49, 12.91)
ob_cube_083.rotation_euler = (1.085, 1.823, 1.278)
ob_cube_083.scale = (8.066, 8.066, 8.066)
_m = ob_cube_083.modifiers.new('Subdivison', 'SUBSURF')
_m.subdivision_type = 'SIMPLE'
_m = ob_cube_083.modifiers.new('Smooth', 'SMOOTH')
_m.factor = 1.319
ob_cube_084.location = (62.36, -80.23, -15.27)
ob_cube_084.rotation_euler = (0.1051, 5.056, 1.651)
ob_cube_084.scale = (9.362, 9.362, 9.362)
_m = ob_cube_084.modifiers.new('Subdivison', 'SUBSURF')
_m.subdivision_type = 'SIMPLE'
_m = ob_cube_084.modifiers.new('Smooth', 'SMOOTH')
_m.factor = 1.768
ob_cube_085.location = (45.79, 5.328, -20.69)
ob_cube_085.rotation_euler = (1.932, 0.3398, 4.365)
ob_cube_085.scale = (8.962, 8.962, 8.962)
_m = ob_cube_085.modifiers.new('Subdivison', 'SUBSURF')
_m.subdivision_type = 'SIMPLE'
_m = ob_cube_085.modifiers.new('Smooth', 'SMOOTH')
_m.factor = 1.468
ob_cube_086.location = (61.1, -23.16, -14.37)
ob_cube_086.rotation_euler = (3.698, 3.651, 1.974)
ob_cube_086.scale = (9.842, 9.842, 9.842)
_m = ob_cube_086.modifiers.new('Subdivison', 'SUBSURF')
_m.subdivision_type = 'SIMPLE'
_m = ob_cube_086.modifiers.new('Smooth', 'SMOOTH')
_m.factor = 2.671
ob_cube_087.location = (-98.25, 50.46, 19.65)
ob_cube_087.rotation_euler = (6.221, 5.322, 3.623)
ob_cube_087.scale = (8.971, 8.971, 8.971)
_m = ob_cube_087.modifiers.new('Subdivison', 'SUBSURF')
_m.subdivision_type = 'SIMPLE'
_m = ob_cube_087.modifiers.new('Smooth', 'SMOOTH')
_m.factor = 2.32
ob_cube_088.location = (16.68, -25.78, 17.02)
ob_cube_088.rotation_euler = (2.488, 1.208, 3.325)
ob_cube_088.scale = (7.977, 7.977, 7.977)
_m = ob_cube_088.modifiers.new('Subdivison', 'SUBSURF')
_m.subdivision_type = 'SIMPLE'
_m = ob_cube_088.modifiers.new('Smooth', 'SMOOTH')
_m.factor = 1.638
ob_cube_089.location = (-36.44, -60.35, 9.628)
ob_cube_089.rotation_euler = (2.712, 2.494, 5.112)
ob_cube_089.scale = (9.46, 9.46, 9.46)
_m = ob_cube_089.modifiers.new('Subdivison', 'SUBSURF')
_m.subdivision_type = 'SIMPLE'
_m = ob_cube_089.modifiers.new('Smooth', 'SMOOTH')
_m.factor = 2.475
ob_cube_090.location = (27.4, 38.56, 1.403)
ob_cube_090.rotation_euler = (2.304, 4.921, 5.11)
ob_cube_090.scale = (7.41, 7.41, 7.41)
_m = ob_cube_090.modifiers.new('Subdivison', 'SUBSURF')
_m.subdivision_type = 'SIMPLE'
_m = ob_cube_090.modifiers.new('Smooth', 'SMOOTH')
_m.factor = 1.923
ob_cube_091.location = (-75.64, 61.53, -22.4)
ob_cube_091.rotation_euler = (3.711, 0.1877, 2.16)
ob_cube_091.scale = (9.738, 9.738, 9.738)
_m = ob_cube_091.modifiers.new('Subdivison', 'SUBSURF')
_m.subdivision_type = 'SIMPLE'
_m = ob_cube_091.modifiers.new('Smooth', 'SMOOTH')
_m.factor = 1.439
ob_cube_092.location = (-23.43, 110.1, -13.94)
ob_cube_092.rotation_euler = (2.597, 0.774, 2.046)
ob_cube_092.scale = (9.903, 9.903, 9.903)
_m = ob_cube_092.modifiers.new('Subdivison', 'SUBSURF')
_m.subdivision_type = 'SIMPLE'
_m = ob_cube_092.modifiers.new('Smooth', 'SMOOTH')
_m.factor = 1.575
ob_cube_093.location = (85.41, 56.39, 3.745)
ob_cube_093.rotation_euler = (4.928, 3.699, 4.729)
ob_cube_093.scale = (9.56, 9.56, 9.56)
_m = ob_cube_093.modifiers.new('Subdivison', 'SUBSURF')
_m.subdivision_type = 'SIMPLE'
_m = ob_cube_093.modifiers.new('Smooth', 'SMOOTH')
_m.factor = 1.613
ob_cube_094.location = (-90.37, 91.0, -6.954)
ob_cube_094.rotation_euler = (5.718, 1.838, 0.5225)
ob_cube_094.scale = (7.725, 7.725, 7.725)
_m = ob_cube_094.modifiers.new('Subdivison', 'SUBSURF')
_m.subdivision_type = 'SIMPLE'
_m = ob_cube_094.modifiers.new('Smooth', 'SMOOTH')
_m.factor = 2.166
ob_cube_095.location = (-105.9, 74.39, 18.98)
ob_cube_095.rotation_euler = (5.191, 4.685, 1.768)
ob_cube_095.scale = (9.476, 9.476, 9.476)
_m = ob_cube_095.modifiers.new('Subdivison', 'SUBSURF')
_m.subdivision_type = 'SIMPLE'
_m = ob_cube_095.modifiers.new('Smooth', 'SMOOTH')
_m.factor = 1.263
ob_cube_096.location = (-26.62, 103.0, -24.2)
ob_cube_096.rotation_euler = (2.217, 4.421, 4.686)
ob_cube_096.scale = (7.557, 7.557, 7.557)
_m = ob_cube_096.modifiers.new('Subdivison', 'SUBSURF')
_m.subdivision_type = 'SIMPLE'
_m = ob_cube_096.modifiers.new('Smooth', 'SMOOTH')
_m.factor = 1.472
ob_cube_097.location = (5.682, 47.5, -28.37)
ob_cube_097.rotation_euler = (3.294, 4.811, 3.767)
ob_cube_097.scale = (8.56, 8.56, 8.56)
_m = ob_cube_097.modifiers.new('Subdivison', 'SUBSURF')
_m.subdivision_type = 'SIMPLE'
_m = ob_cube_097.modifiers.new('Smooth', 'SMOOTH')
_m.factor = 1.304
ob_cube_098.location = (-33.03, -55.24, 12.06)
ob_cube_098.rotation_euler = (0.9805, 3.835, 1.984)
ob_cube_098.scale = (8.123, 8.123, 8.123)
_m = ob_cube_098.modifiers.new('Subdivison', 'SUBSURF')
_m.subdivision_type = 'SIMPLE'
_m = ob_cube_098.modifiers.new('Smooth', 'SMOOTH')
_m.factor = 2.732
ob_cube_099.location = (108.4, -98.74, 3.583)
ob_cube_099.rotation_euler = (2.161, 5.543, 2.736)
ob_cube_099.scale = (8.207, 8.207, 8.207)
_m = ob_cube_099.modifiers.new('Subdivison', 'SUBSURF')
_m.subdivision_type = 'SIMPLE'
_m = ob_cube_099.modifiers.new('Smooth', 'SMOOTH')
_m.factor = 2.11
ob_cube_100.location = (-1.657, -62.73, 6.987)
ob_cube_100.rotation_euler = (4.114, 3.335, 4.474)
ob_cube_100.scale = (8.769, 8.769, 8.769)
_m = ob_cube_100.modifiers.new('Subdivison', 'SUBSURF')
_m.subdivision_type = 'SIMPLE'
_m = ob_cube_100.modifiers.new('Smooth', 'SMOOTH')
_m.factor = 2.1
ob_cube_101.location = (31.87, -84.7, -20.82)
ob_cube_101.rotation_euler = (3.225, 2.043, 5.471)
ob_cube_101.scale = (7.762, 7.762, 7.762)
_m = ob_cube_101.modifiers.new('Subdivison', 'SUBSURF')
_m.subdivision_type = 'SIMPLE'
_m = ob_cube_101.modifiers.new('Smooth', 'SMOOTH')
_m.factor = 2.444
ob_cube_102.location = (-82.84, 37.32, 1.955)
ob_cube_102.rotation_euler = (4.185, 1.309, 2.703)
ob_cube_102.scale = (8.485, 8.485, 8.485)
_m = ob_cube_102.modifiers.new('Subdivison', 'SUBSURF')
_m.subdivision_type = 'SIMPLE'
_m = ob_cube_102.modifiers.new('Smooth', 'SMOOTH')
_m.factor = 1.459
ob_cube_103.location = (-57.54, -21.11, 8.219)
ob_cube_103.rotation_euler = (3.136, 2.798, 1.541)
ob_cube_103.scale = (8.925, 8.925, 8.925)
_m = ob_cube_103.modifiers.new('Subdivison', 'SUBSURF')
_m.subdivision_type = 'SIMPLE'
_m = ob_cube_103.modifiers.new('Smooth', 'SMOOTH')
_m.factor = 1.32
ob_cube_104.location = (65.29, -7.477, 11.26)
ob_cube_104.rotation_euler = (5.384, 0.9014, 5.761)
ob_cube_104.scale = (9.497, 9.497, 9.497)
_m = ob_cube_104.modifiers.new('Subdivison', 'SUBSURF')
_m.subdivision_type = 'SIMPLE'
_m = ob_cube_104.modifiers.new('Smooth', 'SMOOTH')
_m.factor = 1.581
ob_cube_105.location = (-60.49, 35.05, 22.32)
ob_cube_105.rotation_euler = (6.191, 2.375, 5.944)
ob_cube_105.scale = (8.073, 8.073, 8.073)
_m = ob_cube_105.modifiers.new('Subdivison', 'SUBSURF')
_m.subdivision_type = 'SIMPLE'
_m = ob_cube_105.modifiers.new('Smooth', 'SMOOTH')
_m.factor = 2.938
ob_cube_106.location = (15.88, 74.97, 1.915)
ob_cube_106.rotation_euler = (1.208, 3.157, 5.498)
ob_cube_106.scale = (9.296, 9.296, 9.296)
_m = ob_cube_106.modifiers.new('Subdivison', 'SUBSURF')
_m.subdivision_type = 'SIMPLE'
_m = ob_cube_106.modifiers.new('Smooth', 'SMOOTH')
_m.factor = 2.413
ob_cube_107.location = (3.536, -15.18, 3.514)
ob_cube_107.rotation_euler = (5.088, 1.463, 3.112)
ob_cube_107.scale = (7.343, 7.343, 7.343)
_m = ob_cube_107.modifiers.new('Subdivison', 'SUBSURF')
_m.subdivision_type = 'SIMPLE'
_m = ob_cube_107.modifiers.new('Smooth', 'SMOOTH')
_m.factor = 2.55
ob_cube_108.location = (36.32, 109.4, -14.08)
ob_cube_108.rotation_euler = (1.765, 5.415, 4.523)
ob_cube_108.scale = (8.597, 8.597, 8.597)
_m = ob_cube_108.modifiers.new('Subdivison', 'SUBSURF')
_m.subdivision_type = 'SIMPLE'
_m = ob_cube_108.modifiers.new('Smooth', 'SMOOTH')
_m.factor = 1.982
ob_cube_109.location = (-5.588, 12.84, 27.81)
ob_cube_109.rotation_euler = (1.727, 1.469, 4.408)
ob_cube_109.scale = (9.698, 9.698, 9.698)
_m = ob_cube_109.modifiers.new('Subdivison', 'SUBSURF')
_m.subdivision_type = 'SIMPLE'
_m = ob_cube_109.modifiers.new('Smooth', 'SMOOTH')
_m.factor = 2.478
ob_cube_110.location = (-70.0, -29.32, -28.72)
ob_cube_110.rotation_euler = (0.6868, 2.839, 5.418)
ob_cube_110.scale = (9.149, 9.149, 9.149)
_m = ob_cube_110.modifiers.new('Subdivison', 'SUBSURF')
_m.subdivision_type = 'SIMPLE'
_m = ob_cube_110.modifiers.new('Smooth', 'SMOOTH')
_m.factor = 1.268
ob_cube_111.location = (-40.51, -61.98, 18.74)
ob_cube_111.rotation_euler = (5.342, 1.843, 1.992)
ob_cube_111.scale = (8.9, 8.9, 8.9)
_m = ob_cube_111.modifiers.new('Subdivison', 'SUBSURF')
_m.subdivision_type = 'SIMPLE'
_m = ob_cube_111.modifiers.new('Smooth', 'SMOOTH')
_m.factor = 2.424
ob_cube_112.location = (-57.55, -61.67, 10.61)
ob_cube_112.rotation_euler = (5.083, 4.259, 3.279)
ob_cube_112.scale = (9.075, 9.075, 9.075)
_m = ob_cube_112.modifiers.new('Subdivison', 'SUBSURF')
_m.subdivision_type = 'SIMPLE'
_m = ob_cube_112.modifiers.new('Smooth', 'SMOOTH')
_m.factor = 2.417
ob_cube_113.location = (-104.7, 15.39, -17.08)
ob_cube_113.rotation_euler = (5.143, 3.554, 0.3004)
ob_cube_113.scale = (7.669, 7.669, 7.669)
_m = ob_cube_113.modifiers.new('Subdivison', 'SUBSURF')
_m.subdivision_type = 'SIMPLE'
_m = ob_cube_113.modifiers.new('Smooth', 'SMOOTH')
_m.factor = 1.869
ob_cube_114.location = (-55.93, 89.11, 9.634)
ob_cube_114.rotation_euler = (4.745, 3.17, 3.757)
ob_cube_114.scale = (9.065, 9.065, 9.065)
_m = ob_cube_114.modifiers.new('Subdivison', 'SUBSURF')
_m.subdivision_type = 'SIMPLE'
_m = ob_cube_114.modifiers.new('Smooth', 'SMOOTH')
_m.factor = 2.206
ob_cube_115.location = (-60.1, -52.9, -22.83)
ob_cube_115.rotation_euler = (0.6132, 0.9952, 0.5278)
ob_cube_115.scale = (9.413, 9.413, 9.413)
_m = ob_cube_115.modifiers.new('Subdivison', 'SUBSURF')
_m.subdivision_type = 'SIMPLE'
_m = ob_cube_115.modifiers.new('Smooth', 'SMOOTH')
_m.factor = 2.044
ob_cube_116.location = (102.4, 59.27, -9.156)
ob_cube_116.rotation_euler = (0.05185, 6.188, 4.894)
ob_cube_116.scale = (7.441, 7.441, 7.441)
_m = ob_cube_116.modifiers.new('Subdivison', 'SUBSURF')
_m.subdivision_type = 'SIMPLE'
_m = ob_cube_116.modifiers.new('Smooth', 'SMOOTH')
_m.factor = 1.334
ob_cube_117.location = (93.19, -98.41, 6.696)
ob_cube_117.rotation_euler = (1.329, 3.389, 0.8246)
ob_cube_117.scale = (9.042, 9.042, 9.042)
_m = ob_cube_117.modifiers.new('Subdivison', 'SUBSURF')
_m.subdivision_type = 'SIMPLE'
_m = ob_cube_117.modifiers.new('Smooth', 'SMOOTH')
_m.factor = 1.743
ob_cube_118.location = (-83.87, -15.91, 8.704)
ob_cube_118.rotation_euler = (4.489, 2.552, 3.206)
ob_cube_118.scale = (7.153, 7.153, 7.153)
_m = ob_cube_118.modifiers.new('Subdivison', 'SUBSURF')
_m.subdivision_type = 'SIMPLE'
_m = ob_cube_118.modifiers.new('Smooth', 'SMOOTH')
_m.factor = 1.014
ob_cube_119.location = (93.52, 13.6, 8.643)
ob_cube_119.rotation_euler = (6.249, 3.443, 1.899)
ob_cube_119.scale = (7.391, 7.391, 7.391)
_m = ob_cube_119.modifiers.new('Subdivison', 'SUBSURF')
_m.subdivision_type = 'SIMPLE'
_m = ob_cube_119.modifiers.new('Smooth', 'SMOOTH')
_m.factor = 1.589
ob_octo.location = (82.65, -89.89, 2.783)
ob_octo.rotation_euler = (5.701, 4.226, 4.23)
ob_octo.scale = (9.622, 9.622, 9.622)
_m = ob_octo.modifiers.new('Bevel', 'BEVEL')
_m.width = 0.2943
_m.width_pct = 0.2943
_m.affect = 'VERTICES'
ob_octo_001.location = (-5.294, 70.17, -9.15)
ob_octo_001.rotation_euler = (2.375, 2.653, 0.7672)
ob_octo_001.scale = (8.676, 8.676, 8.676)
_m = ob_octo_001.modifiers.new('Bevel', 'BEVEL')
_m.width = 0.3344
_m.width_pct = 0.3344
_m.affect = 'VERTICES'
ob_octo_002.location = (9.584, 73.74, 8.234)
ob_octo_002.rotation_euler = (2.174, 5.141, 5.123)
ob_octo_002.scale = (7.971, 7.971, 7.971)
_m = ob_octo_002.modifiers.new('Subdivison', 'SUBSURF')
_m.subdivision_type = 'SIMPLE'
_m = ob_octo_002.modifiers.new('Smooth', 'SMOOTH')
_m.factor = 0.2787
ob_octo_003.location = (54.72, 26.03, 19.41)
ob_octo_003.rotation_euler = (0.8232, 0.3297, 3.671)
ob_octo_003.scale = (8.837, 8.837, 8.837)
_m = ob_octo_003.modifiers.new('Subdivison', 'SUBSURF')
_m.subdivision_type = 'SIMPLE'
_m = ob_octo_003.modifiers.new('Smooth', 'SMOOTH')
_m.factor = 0.2527

# ---- collection membership
col_collection.objects.link(ob_camera)
col_collection.objects.link(ob_light)
col_collection.objects.link(ob_cube)
col_collection.objects.link(ob_cube_001)
col_collection.objects.link(ob_cube_002)
col_collection.objects.link(ob_cube_003)
col_collection.objects.link(ob_cube_004)
col_collection.objects.link(ob_cube_005)
col_collection.objects.link(ob_cube_006)
col_collection.objects.link(ob_cube_007)
col_collection.objects.link(ob_cube_008)
col_collection.objects.link(ob_cube_009)
col_collection.objects.link(ob_cube_010)
col_collection.objects.link(ob_cube_011)
col_collection.objects.link(ob_cube_012)
col_collection.objects.link(ob_cube_013)
col_collection.objects.link(ob_cube_014)
col_collection.objects.link(ob_cube_015)
col_collection.objects.link(ob_cube_016)
col_collection.objects.link(ob_cube_017)
col_collection.objects.link(ob_cube_018)
col_collection.objects.link(ob_cube_019)
col_collection.objects.link(ob_cube_020)
col_collection.objects.link(ob_cube_021)
col_collection.objects.link(ob_cube_022)
col_collection.objects.link(ob_cube_023)
col_collection.objects.link(ob_cube_024)
col_collection.objects.link(ob_cube_025)
col_collection.objects.link(ob_cube_026)
col_collection.objects.link(ob_cube_027)
col_collection.objects.link(ob_cube_028)
col_collection.objects.link(ob_cube_029)
col_collection.objects.link(ob_cube_030)
col_collection.objects.link(ob_cube_031)
col_collection.objects.link(ob_cube_032)
col_collection.objects.link(ob_cube_033)
col_collection.objects.link(ob_cube_034)
col_collection.objects.link(ob_cube_035)
col_collection.objects.link(ob_cube_036)
col_collection.objects.link(ob_cube_037)
col_collection.objects.link(ob_cube_038)
col_collection.objects.link(ob_cube_039)
col_collection.objects.link(ob_cube_040)
col_collection.objects.link(ob_cube_041)
col_collection.objects.link(ob_cube_042)
col_collection.objects.link(ob_cube_043)
col_collection.objects.link(ob_cube_044)
col_collection.objects.link(ob_cube_045)
col_collection.objects.link(ob_cube_046)
col_collection.objects.link(ob_cube_047)
col_collection.objects.link(ob_cube_048)
col_collection.objects.link(ob_cube_049)
col_collection.objects.link(ob_cube_050)
col_collection.objects.link(ob_cube_051)
col_collection.objects.link(ob_cube_052)
col_collection.objects.link(ob_cube_053)
col_collection.objects.link(ob_cube_054)
col_collection.objects.link(ob_cube_055)
col_collection.objects.link(ob_cube_056)
col_collection.objects.link(ob_cube_057)
col_collection.objects.link(ob_cube_058)
col_collection.objects.link(ob_cube_059)
col_collection.objects.link(ob_cube_060)
col_collection.objects.link(ob_cube_061)
col_collection.objects.link(ob_cube_062)
col_collection.objects.link(ob_cube_063)
col_collection.objects.link(ob_cube_064)
col_collection.objects.link(ob_cube_065)
col_collection.objects.link(ob_cube_066)
col_collection.objects.link(ob_cube_067)
col_collection.objects.link(ob_cube_068)
col_collection.objects.link(ob_cube_069)
col_collection.objects.link(ob_cube_070)
col_collection.objects.link(ob_cube_071)
col_collection.objects.link(ob_cube_072)
col_collection.objects.link(ob_cube_073)
col_collection.objects.link(ob_cube_074)
col_collection.objects.link(ob_cube_075)
col_collection.objects.link(ob_cube_076)
col_collection.objects.link(ob_cube_077)
col_collection.objects.link(ob_cube_078)
col_collection.objects.link(ob_cube_079)
col_collection.objects.link(ob_cube_080)
col_collection.objects.link(ob_cube_081)
col_collection.objects.link(ob_cube_082)
col_collection.objects.link(ob_cube_083)
col_collection.objects.link(ob_cube_084)
col_collection.objects.link(ob_cube_085)
col_collection.objects.link(ob_cube_086)
col_collection.objects.link(ob_cube_087)
col_collection.objects.link(ob_cube_088)
col_collection.objects.link(ob_cube_089)
col_collection.objects.link(ob_cube_090)
col_collection.objects.link(ob_cube_091)
col_collection.objects.link(ob_cube_092)
col_collection.objects.link(ob_cube_093)
col_collection.objects.link(ob_cube_094)
col_collection.objects.link(ob_cube_095)
col_collection.objects.link(ob_cube_096)
col_collection.objects.link(ob_cube_097)
col_collection.objects.link(ob_cube_098)
col_collection.objects.link(ob_cube_099)
col_collection.objects.link(ob_cube_100)
col_collection.objects.link(ob_cube_101)
col_collection.objects.link(ob_cube_102)
col_collection.objects.link(ob_cube_103)
col_collection.objects.link(ob_cube_104)
col_collection.objects.link(ob_cube_105)
col_collection.objects.link(ob_cube_106)
col_collection.objects.link(ob_cube_107)
col_collection.objects.link(ob_cube_108)
col_collection.objects.link(ob_cube_109)
col_collection.objects.link(ob_cube_110)
col_collection.objects.link(ob_cube_111)
col_collection.objects.link(ob_cube_112)
col_collection.objects.link(ob_cube_113)
col_collection.objects.link(ob_cube_114)
col_collection.objects.link(ob_cube_115)
col_collection.objects.link(ob_cube_116)
col_collection.objects.link(ob_cube_117)
col_collection.objects.link(ob_cube_118)
col_collection.objects.link(ob_cube_119)
col_collection.objects.link(ob_octo)
col_collection.objects.link(ob_octo_001)
col_collection.objects.link(ob_octo_002)
col_collection.objects.link(ob_octo_003)

# ---- scene / render settings (as saved in the file)
scene.camera = ob_camera
scene.frame_start = 1; scene.frame_end = 250; scene.frame_set(0)
scene.render.engine = 'BLENDER_EEVEE_NEXT'
scene.render.resolution_x = 224
scene.render.resolution_y = 224
scene.render.film_transparent = True
scene.render.use_high_quality_normals = True
scene.cycles.use_denoising = False
scene.cycles.sampling_pattern = 'TABULATED_SOBOL'
scene.cycles.use_light_tree = False
scene.cycles.film_exposure = 2.0
scene.cycles.film_transparent_glass = True
scene.cycles.pixel_filter_type = 'GAUSSIAN'
scene.cycles.filter_width = 2.0
scene.view_settings.view_transform = 'Standard'
bpy.context.view_layer.update()
